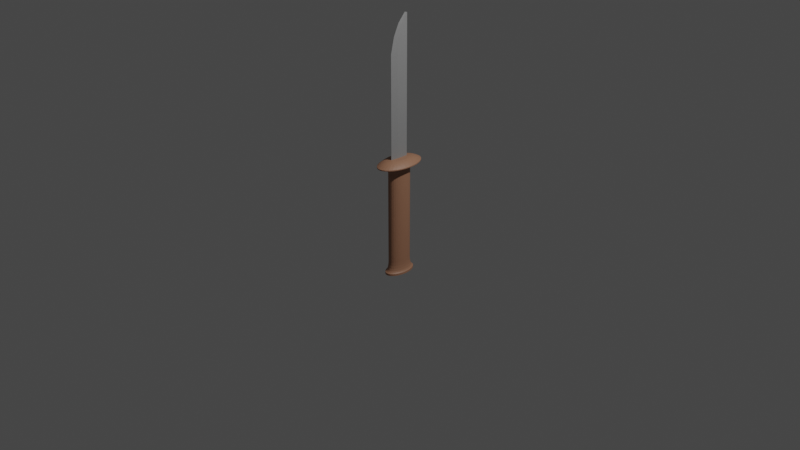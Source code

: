 # Source: knife.blend  (saved by Blender 3.5.10; exported with 4.5.12 LTS)
import bpy
from mathutils import Matrix  # noqa: F401  (used for matrix-valued properties, if any)

bpy.ops.wm.read_factory_settings(use_empty=True)
scene = bpy.context.scene
scene.name = 'Scene'

# ---- collections
col_collection = bpy.data.collections.new('Collection'); scene.collection.children.link(col_collection)

# ---- materials (node trees are filled in below, after node groups)
mat_light_brown = bpy.data.materials.new('light brown')
mat_light_brown.use_transparent_shadow = False
mat_gray = bpy.data.materials.new('gray')
mat_gray.use_transparent_shadow = False

# ---- material node trees
mat_light_brown.use_nodes = True; mat_light_brown.node_tree.nodes.clear()
_N = mat_light_brown.node_tree.nodes; _L = mat_light_brown.node_tree.links
n0 = _N.new('ShaderNodeBsdfPrincipled'); n0.name = 'Principled BSDF'; n0.location = (10, 300)
n0.distribution = 'GGX'
n0.subsurface_method = 'RANDOM_WALK_SKIN'
n0.inputs[0].default_value = (0.3588, 0.1786, 0.1068, 1.0)
n0.inputs[3].default_value = 1.45
n0.inputs[27].default_value = (0.0, 0.0, 0.0, 1.0)
n0.inputs[28].default_value = 1.0
n1 = _N.new('ShaderNodeOutputMaterial'); n1.name = 'Material Output'; n1.location = (300, 300)
n2 = _N.new('ShaderNodeBump'); n2.name = 'Bump'; n2.location = (-234, -229)
n2.inputs[0].default_value = 0.1
n2.inputs[1].default_value = 1.0
n2.inputs[2].default_value = 1.0
n3 = _N.new('ShaderNodeHueSaturation'); n3.name = 'Hue Saturation Value'; n3.location = (-475, -323)
n4 = _N.new('ShaderNodeTexNoise'); n4.name = 'Noise Texture'; n4.location = (-693, -331)
n4.inputs[2].default_value = 888.0
_L.new(n0.outputs[0], n1.inputs[0])
_L.new(n2.outputs[0], n0.inputs[5])
_L.new(n3.outputs[0], n2.inputs[3])
_L.new(n4.outputs[0], n3.inputs[4])
n1.is_active_output = True
mat_gray.use_nodes = True; mat_gray.node_tree.nodes.clear()
_N = mat_gray.node_tree.nodes; _L = mat_gray.node_tree.links
n0 = _N.new('ShaderNodeBsdfPrincipled'); n0.name = 'Principled BSDF'; n0.location = (10, 300)
n0.distribution = 'GGX'
n0.subsurface_method = 'RANDOM_WALK_SKIN'
n0.inputs[0].default_value = (0.2668, 0.2668, 0.2668, 1.0)
n0.inputs[3].default_value = 1.45
n0.inputs[27].default_value = (0.0, 0.0, 0.0, 1.0)
n0.inputs[28].default_value = 1.0
n1 = _N.new('ShaderNodeOutputMaterial'); n1.name = 'Material Output'; n1.location = (300, 300)
n2 = _N.new('ShaderNodeBump'); n2.name = 'Bump'; n2.location = (-234, -229)
n2.inputs[0].default_value = 0.1
n2.inputs[1].default_value = 1.0
n2.inputs[2].default_value = 1.0
n3 = _N.new('ShaderNodeHueSaturation'); n3.name = 'Hue Saturation Value'; n3.location = (-475, -323)
n4 = _N.new('ShaderNodeTexNoise'); n4.name = 'Noise Texture'; n4.location = (-693, -331)
n4.inputs[2].default_value = 888.0
_L.new(n0.outputs[0], n1.inputs[0])
_L.new(n2.outputs[0], n0.inputs[5])
_L.new(n3.outputs[0], n2.inputs[3])
_L.new(n4.outputs[0], n3.inputs[4])
n1.is_active_output = True

# ---- world
world_world = bpy.data.worlds.new('World'); scene.world = world_world
world_world.use_nodes = True; world_world.node_tree.nodes.clear()
_N = world_world.node_tree.nodes; _L = world_world.node_tree.links
n0 = _N.new('ShaderNodeOutputWorld'); n0.name = 'World Output'; n0.location = (300, 300)
n1 = _N.new('ShaderNodeBackground'); n1.name = 'Background'; n1.location = (10, 300)
n1.inputs[0].default_value = (0.05088, 0.05088, 0.05088, 1.0)
_L.new(n1.outputs[0], n0.inputs[0])
n0.is_active_output = True
world_world.color = (0.05088, 0.05088, 0.05088)
world_world.use_sun_shadow = False
world_world.sun_shadow_jitter_overblur = 0.0

# ---- cameras
cam_camera = bpy.data.cameras.new('Camera')
cam_camera.clip_end = 100.0
cam_camera.ortho_scale = 7.314

# ---- lights
light_light = bpy.data.lights.new('Light', 'POINT')
light_light.transmission_factor = 0.0
light_light.energy = 1000.0
light_light.shadow_soft_size = 0.1
light_light.shadow_maximum_resolution = 0.006
light_light.use_absolute_resolution = True

# ---- meshes
me_cylinder = bpy.data.meshes.new('Cylinder')
me_cylinder.from_pydata([(3.352e-07, -0.7646, 1.0), (-0.1492, -0.7499, 1.0), (-0.2926, -0.7064, 1.0), (-0.4248, -0.6358, 1.0), (-0.5407, -0.5407, 1.0), (-0.6358, -0.4248, 1.0), (-0.7064, -0.2926, 1.0), (-0.7499, -0.1492, 1.0), (-0.7646, -3.898e-08, 1.0), (-0.7499, 0.1492, 1.0), (-0.7064, 0.2926, 1.0), (-0.6358, 0.4248, 1.0), (-0.5407, 0.5407, 1.0), (-0.4248, 0.6358, 1.0), (-0.2926, 0.7064, 1.0), (-0.1492, 0.7499, 1.0), (1.033e-07, 0.7646, 1.0), (0.1492, 0.7499, 1.0), (0.2926, 0.7064, 1.0), (0.4248, 0.6358, 1.0), (0.5407, 0.5407, 1.0), (0.6358, 0.4248, 1.0), (0.7064, 0.2926, 1.0), (0.7499, 0.1492, 1.0), (0.7646, 3.809e-08, 1.0), (0.7499, -0.1492, 1.0), (0.7064, -0.2926, 1.0), (0.6358, -0.4248, 1.0), (0.5407, -0.5407, 1.0), (0.4248, -0.6358, 1.0), (0.2926, -0.7064, 1.0), (0.1492, -0.7499, 1.0), (-0.2968, -1.492, 1.141), (2.725e-07, -1.521, 1.141), (-0.5822, -1.406, 1.141), (-0.8453, -1.265, 1.141), (-1.076, -1.076, 1.141), (-1.265, -0.8453, 1.141), (-1.406, -0.5822, 1.141), (-1.492, -0.2968, 1.141), (-1.521, -7.717e-08, 1.141), (-1.492, 0.2968, 1.141), (-1.406, 0.5822, 1.141), (-1.265, 0.8453, 1.141), (-1.076, 1.076, 1.141), (-0.8453, 1.265, 1.141), (-0.5822, 1.406, 1.141), (-0.2968, 1.492, 1.141), (-1.889e-07, 1.521, 1.141), (0.2968, 1.492, 1.141), (0.5822, 1.406, 1.141), (0.8453, 1.265, 1.141), (1.076, 1.076, 1.141), (1.265, 0.8453, 1.141), (1.406, 0.5822, 1.141), (1.492, 0.2968, 1.141), (1.521, 7.62e-08, 1.141), (1.492, -0.2968, 1.141), (1.406, -0.5822, 1.141), (1.265, -0.8453, 1.141), (1.076, -1.076, 1.141), (0.8453, -1.265, 1.141), (0.5822, -1.406, 1.141), (0.2968, -1.492, 1.141), (-0.2968, -1.492, 1.16), (1.639e-07, -1.521, 1.16), (-0.5822, -1.406, 1.16), (-0.8453, -1.265, 1.16), (-1.076, -1.076, 1.16), (-1.265, -0.8453, 1.16), (-1.406, -0.5822, 1.16), (-1.492, -0.2968, 1.16), (-1.521, -7.717e-08, 1.16), (-1.492, 0.2968, 1.16), (-1.406, 0.5822, 1.16), (-1.265, 0.8453, 1.16), (-1.076, 1.076, 1.16), (-0.8453, 1.265, 1.16), (-0.5822, 1.406, 1.16), (-0.2968, 1.492, 1.16), (-2.975e-07, 1.521, 1.16), (0.2968, 1.492, 1.16), (0.5822, 1.406, 1.16), (0.8453, 1.265, 1.16), (1.076, 1.076, 1.16), (1.265, 0.8453, 1.16), (1.406, 0.5822, 1.16), (1.492, 0.2968, 1.16), (1.521, 7.62e-08, 1.16), (1.492, -0.2968, 1.16), (1.406, -0.5822, 1.16), (1.265, -0.8453, 1.16), (1.076, -1.076, 1.16), (0.8453, -1.265, 1.16), (0.5822, -1.406, 1.16), (0.2968, -1.492, 1.16), (4.287e-07, -1.0, -1.055), (-0.1951, -0.9808, -1.055), (-0.3827, -0.9239, -1.055), (-0.5556, -0.8315, -1.055), (-0.7071, -0.7071, -1.055), (-0.8315, -0.5556, -1.055), (-0.9239, -0.3827, -1.055), (-0.9808, -0.1951, -1.055), (-1.0, -5.211e-08, -1.055), (-0.9808, 0.1951, -1.055), (-0.9239, 0.3827, -1.055), (-0.8315, 0.5556, -1.055), (-0.7071, 0.7071, -1.055), (-0.5556, 0.8315, -1.055), (-0.3827, 0.9239, -1.055), (-0.1951, 0.9808, -1.055), (1.254e-07, 1.0, -1.055), (0.1951, 0.9808, -1.055), (0.3827, 0.9239, -1.055), (0.5556, 0.8315, -1.055), (0.7071, 0.7071, -1.055), (0.8315, 0.5556, -1.055), (0.9239, 0.3827, -1.055), (0.9808, 0.1951, -1.055), (1.0, 4.869e-08, -1.055), (0.9808, -0.1951, -1.055), (0.9239, -0.3827, -1.055), (0.8315, -0.5556, -1.055), (0.7071, -0.7071, -1.055), (0.5556, -0.8315, -1.055), (0.3827, -0.9239, -1.055), (0.1951, -0.9808, -1.055), (4.106e-07, -1.0, -1.093), (-0.1951, -0.9808, -1.093), (-0.3827, -0.9239, -1.093), (-0.5556, -0.8315, -1.093), (-0.7071, -0.7071, -1.093), (-0.8315, -0.5556, -1.093), (-0.9239, -0.3827, -1.093), (-0.9808, -0.1951, -1.093), (-1.0, -5.211e-08, -1.093), (-0.9808, 0.1951, -1.093), (-0.9239, 0.3827, -1.093), (-0.8315, 0.5556, -1.093), (-0.7071, 0.7071, -1.093), (-0.5556, 0.8315, -1.093), (-0.3827, 0.9239, -1.093), (-0.1951, 0.9808, -1.093), (1.074e-07, 1.0, -1.093), (0.1951, 0.9808, -1.093), (0.3827, 0.9239, -1.093), (0.5556, 0.8315, -1.093), (0.7071, 0.7071, -1.093), (0.8315, 0.5556, -1.093), (0.9239, 0.3827, -1.093), (0.9808, 0.1951, -1.093), (1.0, 4.869e-08, -1.093), (0.9808, -0.1951, -1.093), (0.9239, -0.3827, -1.093), (0.8315, -0.5556, -1.093), (0.7071, -0.7071, -1.093), (0.5556, -0.8315, -1.093), (0.3827, -0.9239, -1.093), (0.1951, -0.9808, -1.093), (-0.1202, -0.6045, 1.257), (-0.2686, -1.351, 1.187), (-0.1387, -0.6975, 1.255), (-0.16, -0.8044, 1.25), (-0.183, -0.9198, 1.242), (-0.2065, -1.038, 1.231), (-0.2293, -1.153, 1.217), (-0.2504, -1.259, 1.202), (1.48e-07, -1.377, 1.187), (4.854e-08, -0.6164, 1.257), (1.374e-07, -1.284, 1.202), (1.243e-07, -1.175, 1.217), (1.095e-07, -1.058, 1.231), (9.38e-08, -0.9378, 1.242), (7.784e-08, -0.8202, 1.25), (6.25e-08, -0.7112, 1.255), (-0.2359, -0.5694, 1.257), (-0.527, -1.272, 1.187), (-0.2722, -0.657, 1.255), (-0.3139, -0.7577, 1.25), (-0.3589, -0.8664, 1.242), (-0.405, -0.9777, 1.231), (-0.4498, -1.086, 1.217), (-0.4912, -1.186, 1.202), (-0.3424, -0.5125, 1.257), (-0.765, -1.145, 1.187), (-0.3951, -0.5913, 1.255), (-0.4557, -0.6819, 1.25), (-0.521, -0.7798, 1.242), (-0.5879, -0.8799, 1.231), (-0.653, -0.9774, 1.217), (-0.7131, -1.067, 1.202), (-0.4358, -0.4358, 1.257), (-0.9737, -0.9737, 1.187), (-0.5029, -0.5029, 1.255), (-0.5799, -0.5799, 1.25), (-0.6631, -0.6631, 1.242), (-0.7483, -0.7483, 1.231), (-0.8312, -0.8312, 1.217), (-0.9076, -0.9076, 1.202), (-0.5125, -0.3424, 1.257), (-1.145, -0.765, 1.187), (-0.5913, -0.3951, 1.255), (-0.6819, -0.4557, 1.25), (-0.7798, -0.521, 1.242), (-0.8799, -0.5879, 1.231), (-0.9774, -0.653, 1.217), (-1.067, -0.7131, 1.202), (-0.5694, -0.2359, 1.257), (-1.272, -0.527, 1.187), (-0.657, -0.2722, 1.255), (-0.7577, -0.3139, 1.25), (-0.8664, -0.3589, 1.242), (-0.9777, -0.405, 1.231), (-1.086, -0.4498, 1.217), (-1.186, -0.4912, 1.202), (-0.6045, -0.1202, 1.257), (-1.351, -0.2686, 1.187), (-0.6975, -0.1387, 1.255), (-0.8044, -0.16, 1.25), (-0.9198, -0.183, 1.242), (-1.038, -0.2065, 1.231), (-1.153, -0.2293, 1.217), (-1.259, -0.2504, 1.202), (-0.6164, -3.277e-08, 1.257), (-1.377, -7.023e-08, 1.187), (-0.7112, -3.753e-08, 1.255), (-0.8202, -4.296e-08, 1.25), (-0.9378, -4.878e-08, 1.242), (-1.058, -5.471e-08, 1.231), (-1.175, -6.046e-08, 1.217), (-1.284, -6.572e-08, 1.202), (-0.6045, 0.1202, 1.257), (-1.351, 0.2686, 1.187), (-0.6975, 0.1387, 1.255), (-0.8044, 0.16, 1.25), (-0.9198, 0.183, 1.242), (-1.038, 0.2065, 1.231), (-1.153, 0.2293, 1.217), (-1.259, 0.2504, 1.202), (-0.5694, 0.2359, 1.257), (-1.272, 0.527, 1.187), (-0.657, 0.2722, 1.255), (-0.7577, 0.3139, 1.25), (-0.8664, 0.3589, 1.242), (-0.9777, 0.405, 1.231), (-1.086, 0.4498, 1.217), (-1.186, 0.4912, 1.202), (-0.5125, 0.3424, 1.257), (-1.145, 0.765, 1.187), (-0.5913, 0.3951, 1.255), (-0.6819, 0.4557, 1.25), (-0.7798, 0.521, 1.242), (-0.8799, 0.5879, 1.231), (-0.9774, 0.653, 1.217), (-1.067, 0.7131, 1.202), (-0.4358, 0.4358, 1.257), (-0.9737, 0.9737, 1.187), (-0.5029, 0.5029, 1.255), (-0.5799, 0.5799, 1.25), (-0.6631, 0.6631, 1.242), (-0.7483, 0.7483, 1.231), (-0.8312, 0.8312, 1.217), (-0.9076, 0.9076, 1.202), (-0.3424, 0.5125, 1.257), (-0.765, 1.145, 1.187), (-0.3951, 0.5913, 1.255), (-0.4557, 0.6819, 1.25), (-0.521, 0.7798, 1.242), (-0.5879, 0.8799, 1.231), (-0.653, 0.9774, 1.217), (-0.7131, 1.067, 1.202), (-0.2359, 0.5694, 1.257), (-0.527, 1.272, 1.187), (-0.2722, 0.657, 1.255), (-0.3139, 0.7577, 1.25), (-0.3589, 0.8664, 1.242), (-0.405, 0.9777, 1.231), (-0.4498, 1.086, 1.217), (-0.4912, 1.186, 1.202), (-0.1202, 0.6045, 1.257), (-0.2686, 1.351, 1.187), (-0.1387, 0.6975, 1.255), (-0.16, 0.8044, 1.25), (-0.183, 0.9198, 1.242), (-0.2065, 1.038, 1.231), (-0.2293, 1.153, 1.217), (-0.2504, 1.259, 1.202), (-1.384e-07, 0.6164, 1.257), (-2.696e-07, 1.377, 1.187), (-1.532e-07, 0.7112, 1.255), (-1.709e-07, 0.8202, 1.25), (-1.906e-07, 0.9378, 1.242), (-2.114e-07, 1.058, 1.231), (-2.322e-07, 1.175, 1.217), (-2.519e-07, 1.284, 1.202), (0.1202, 0.6045, 1.257), (0.2686, 1.351, 1.187), (0.1387, 0.6975, 1.255), (0.16, 0.8044, 1.25), (0.183, 0.9198, 1.242), (0.2065, 1.038, 1.231), (0.2293, 1.153, 1.217), (0.2504, 1.259, 1.202), (0.2359, 0.5694, 1.257), (0.527, 1.272, 1.187), (0.2722, 0.657, 1.255), (0.3139, 0.7577, 1.25), (0.3589, 0.8664, 1.242), (0.405, 0.9777, 1.231), (0.4498, 1.086, 1.217), (0.4912, 1.186, 1.202), (0.3424, 0.5125, 1.257), (0.765, 1.145, 1.187), (0.3951, 0.5913, 1.255), (0.4557, 0.6819, 1.25), (0.521, 0.7798, 1.242), (0.5879, 0.8799, 1.231), (0.653, 0.9774, 1.217), (0.7131, 1.067, 1.202), (0.4358, 0.4358, 1.257), (0.9737, 0.9737, 1.187), (0.5029, 0.5029, 1.255), (0.5799, 0.5799, 1.25), (0.6631, 0.6631, 1.242), (0.7483, 0.7483, 1.231), (0.8312, 0.8312, 1.217), (0.9076, 0.9076, 1.202), (0.5125, 0.3424, 1.257), (1.145, 0.765, 1.187), (0.5913, 0.3951, 1.255), (0.6819, 0.4557, 1.25), (0.7798, 0.521, 1.242), (0.8799, 0.5879, 1.231), (0.9774, 0.653, 1.217), (1.067, 0.7131, 1.202), (0.5694, 0.2359, 1.257), (1.272, 0.527, 1.187), (0.657, 0.2722, 1.255), (0.7577, 0.3139, 1.25), (0.8664, 0.3589, 1.242), (0.9777, 0.405, 1.231), (1.086, 0.4498, 1.217), (1.186, 0.4912, 1.202), (0.6045, 0.1202, 1.257), (1.351, 0.2686, 1.187), (0.6975, 0.1387, 1.255), (0.8044, 0.16, 1.25), (0.9198, 0.183, 1.242), (1.038, 0.2065, 1.231), (1.153, 0.2293, 1.217), (1.259, 0.2504, 1.202), (0.6164, 2.936e-08, 1.257), (1.377, 6.858e-08, 1.187), (0.7112, 3.416e-08, 1.255), (0.8202, 3.972e-08, 1.25), (0.9378, 4.576e-08, 1.242), (1.058, 5.197e-08, 1.231), (1.175, 5.804e-08, 1.217), (1.284, 6.367e-08, 1.202), (0.6045, -0.1202, 1.257), (1.351, -0.2686, 1.187), (0.6975, -0.1387, 1.255), (0.8044, -0.16, 1.25), (0.9198, -0.183, 1.242), (1.038, -0.2065, 1.231), (1.153, -0.2293, 1.217), (1.259, -0.2504, 1.202), (0.5694, -0.2359, 1.257), (1.272, -0.527, 1.187), (0.657, -0.2722, 1.255), (0.7577, -0.3139, 1.25), (0.8664, -0.3589, 1.242), (0.9777, -0.405, 1.231), (1.086, -0.4498, 1.217), (1.186, -0.4912, 1.202), (0.5125, -0.3424, 1.257), (1.145, -0.765, 1.187), (0.5913, -0.3951, 1.255), (0.6819, -0.4557, 1.25), (0.7798, -0.521, 1.242), (0.8799, -0.5879, 1.231), (0.9774, -0.653, 1.217), (1.067, -0.7131, 1.202), (0.4358, -0.4358, 1.257), (0.9737, -0.9737, 1.187), (0.5029, -0.5029, 1.255), (0.5799, -0.5799, 1.25), (0.6631, -0.6631, 1.242), (0.7483, -0.7483, 1.231), (0.8312, -0.8312, 1.217), (0.9076, -0.9076, 1.202), (0.3424, -0.5125, 1.257), (0.765, -1.145, 1.187), (0.3951, -0.5913, 1.255), (0.4557, -0.6819, 1.25), (0.521, -0.7798, 1.242), (0.5879, -0.8799, 1.231), (0.653, -0.9774, 1.217), (0.7131, -1.067, 1.202), (0.2359, -0.5694, 1.257), (0.527, -1.272, 1.187), (0.2722, -0.657, 1.255), (0.3139, -0.7577, 1.25), (0.3589, -0.8664, 1.242), (0.405, -0.9777, 1.231), (0.4498, -1.086, 1.217), (0.4912, -1.186, 1.202), (0.1202, -0.6045, 1.257), (0.2686, -1.351, 1.187), (0.1387, -0.6975, 1.255), (0.16, -0.8044, 1.25), (0.183, -0.9198, 1.242), (0.2065, -1.038, 1.231), (0.2293, -1.153, 1.217), (0.2504, -1.259, 1.202), (3.946e-07, -0.9141, -1.035), (3.352e-07, -0.7646, -0.8472), (3.72e-07, -0.8569, -1.01), (3.526e-07, -0.8084, -0.9656), (3.398e-07, -0.776, -0.9083), (-0.1492, -0.7499, -0.8472), (-0.1783, -0.8965, -1.035), (-0.1514, -0.7611, -0.9083), (-0.1577, -0.7929, -0.9656), (-0.1672, -0.8404, -1.01), (-0.2926, -0.7064, -0.8472), (-0.3498, -0.8445, -1.035), (-0.297, -0.7169, -0.9083), (-0.3094, -0.7469, -0.9656), (-0.3279, -0.7917, -1.01), (-0.4248, -0.6358, -0.8472), (-0.5078, -0.76, -1.035), (-0.4311, -0.6452, -0.9083), (-0.4491, -0.6722, -0.9656), (-0.4761, -0.7125, -1.01), (-0.5407, -0.5407, -0.8472), (-0.6464, -0.6464, -1.035), (-0.5487, -0.5487, -0.9083), (-0.5716, -0.5716, -0.9656), (-0.6059, -0.6059, -1.01), (-0.6358, -0.4248, -0.8472), (-0.76, -0.5078, -1.035), (-0.6452, -0.4311, -0.9083), (-0.6722, -0.4491, -0.9656), (-0.7125, -0.4761, -1.01), (-0.7064, -0.2926, -0.8472), (-0.8445, -0.3498, -1.035), (-0.7169, -0.297, -0.9083), (-0.7469, -0.3094, -0.9656), (-0.7917, -0.3279, -1.01), (-0.7499, -0.1492, -0.8472), (-0.8965, -0.1783, -1.035), (-0.7611, -0.1514, -0.9083), (-0.7929, -0.1577, -0.9656), (-0.8404, -0.1672, -1.01), (-0.7646, -3.898e-08, -0.8472), (-0.9141, -4.732e-08, -1.035), (-0.776, -3.966e-08, -0.9083), (-0.8084, -4.152e-08, -0.9656), (-0.8569, -4.42e-08, -1.01), (-0.7499, 0.1492, -0.8472), (-0.8965, 0.1783, -1.035), (-0.7611, 0.1514, -0.9083), (-0.7929, 0.1577, -0.9656), (-0.8404, 0.1672, -1.01), (-0.7064, 0.2926, -0.8472), (-0.8445, 0.3498, -1.035), (-0.7169, 0.297, -0.9083), (-0.7469, 0.3094, -0.9656), (-0.7917, 0.3279, -1.01), (-0.6358, 0.4248, -0.8472), (-0.76, 0.5078, -1.035), (-0.6452, 0.4311, -0.9083), (-0.6722, 0.4491, -0.9656), (-0.7125, 0.4761, -1.01), (-0.5407, 0.5407, -0.8472), (-0.6464, 0.6464, -1.035), (-0.5487, 0.5487, -0.9083), (-0.5716, 0.5716, -0.9656), (-0.6059, 0.6059, -1.01), (-0.4248, 0.6358, -0.8472), (-0.5078, 0.76, -1.035), (-0.4311, 0.6452, -0.9083), (-0.4491, 0.6722, -0.9656), (-0.4761, 0.7125, -1.01), (-0.2926, 0.7064, -0.8472), (-0.3498, 0.8445, -1.035), (-0.297, 0.7169, -0.9083), (-0.3094, 0.7469, -0.9656), (-0.3279, 0.7917, -1.01), (-0.1492, 0.7499, -0.8472), (-0.1783, 0.8965, -1.035), (-0.1514, 0.7611, -0.9083), (-0.1577, 0.7929, -0.9656), (-0.1672, 0.8404, -1.01), (1.033e-07, 0.7646, -0.8472), (1.174e-07, 0.9141, -1.035), (1.045e-07, 0.776, -0.9083), (1.073e-07, 0.8084, -0.9656), (1.121e-07, 0.8569, -1.01), (0.1492, 0.7499, -0.8472), (0.1783, 0.8965, -1.035), (0.1514, 0.7611, -0.9083), (0.1577, 0.7929, -0.9656), (0.1672, 0.8404, -1.01), (0.2926, 0.7064, -0.8472), (0.3498, 0.8445, -1.035), (0.297, 0.7169, -0.9083), (0.3094, 0.7469, -0.9656), (0.3279, 0.7917, -1.01), (0.4248, 0.6358, -0.8472), (0.5078, 0.76, -1.035), (0.4311, 0.6452, -0.9083), (0.4491, 0.6722, -0.9656), (0.4761, 0.7125, -1.01), (0.5407, 0.5407, -0.8472), (0.6464, 0.6464, -1.035), (0.5487, 0.5487, -0.9083), (0.5716, 0.5716, -0.9656), (0.6059, 0.6059, -1.01), (0.6358, 0.4248, -0.8472), (0.76, 0.5078, -1.035), (0.6452, 0.4311, -0.9083), (0.6722, 0.4491, -0.9656), (0.7125, 0.4761, -1.01), (0.7064, 0.2926, -0.8472), (0.8445, 0.3498, -1.035), (0.7169, 0.297, -0.9083), (0.7469, 0.3094, -0.9656), (0.7917, 0.3279, -1.01), (0.7499, 0.1492, -0.8472), (0.8965, 0.1783, -1.035), (0.7611, 0.1514, -0.9083), (0.7929, 0.1577, -0.9656), (0.8404, 0.1672, -1.01), (0.7646, 3.809e-08, -0.8472), (0.9141, 4.482e-08, -1.035), (0.776, 3.857e-08, -0.9083), (0.8084, 3.997e-08, -0.9656), (0.8569, 4.218e-08, -1.01), (0.7499, -0.1492, -0.8472), (0.8965, -0.1783, -1.035), (0.7611, -0.1514, -0.9083), (0.7929, -0.1577, -0.9656), (0.8404, -0.1672, -1.01), (0.7064, -0.2926, -0.8472), (0.8445, -0.3498, -1.035), (0.7169, -0.297, -0.9083), (0.7469, -0.3094, -0.9656), (0.7917, -0.3279, -1.01), (0.6358, -0.4248, -0.8472), (0.76, -0.5078, -1.035), (0.6452, -0.4311, -0.9083), (0.6722, -0.4491, -0.9656), (0.7125, -0.4761, -1.01), (0.5407, -0.5407, -0.8472), (0.6464, -0.6464, -1.035), (0.5487, -0.5487, -0.9083), (0.5716, -0.5716, -0.9656), (0.6059, -0.6059, -1.01), (0.4248, -0.6358, -0.8472), (0.5078, -0.76, -1.035), (0.4311, -0.6452, -0.9083), (0.4491, -0.6722, -0.9656), (0.4761, -0.7125, -1.01), (0.2926, -0.7064, -0.8472), (0.3498, -0.8445, -1.035), (0.297, -0.7169, -0.9083), (0.3094, -0.7469, -0.9656), (0.3279, -0.7917, -1.01), (0.1492, -0.7499, -0.8472), (0.1783, -0.8965, -1.035), (0.1514, -0.7611, -0.9083), (0.1577, -0.7929, -0.9656), (0.1672, -0.8404, -1.01), (-0.2181, -1.097, 1.189), (-0.1775, -0.8926, 1.125), (-0.2043, -1.027, 1.185), (-0.1894, -0.9522, 1.162), (2.381e-07, -0.9101, 1.125), (1.994e-07, -1.118, 1.189), (2.109e-07, -0.9709, 1.162), (1.968e-07, -1.047, 1.185), (-0.4279, -1.033, 1.189), (-0.3483, -0.8408, 1.125), (-0.4007, -0.9673, 1.185), (-0.3715, -0.897, 1.162), (-0.6211, -0.9296, 1.189), (-0.5056, -0.7567, 1.125), (-0.5817, -0.8705, 1.185), (-0.5394, -0.8072, 1.162), (-0.7906, -0.7906, 1.189), (-0.6435, -0.6435, 1.125), (-0.7403, -0.7403, 1.185), (-0.6865, -0.6865, 1.162), (-0.9296, -0.6211, 1.189), (-0.7567, -0.5056, 1.125), (-0.8705, -0.5817, 1.185), (-0.8072, -0.5394, 1.162), (-1.033, -0.4279, 1.189), (-0.8408, -0.3483, 1.125), (-0.9673, -0.4007, 1.185), (-0.897, -0.3715, 1.162), (-1.097, -0.2181, 1.189), (-0.8926, -0.1775, 1.125), (-1.027, -0.2043, 1.185), (-0.9522, -0.1894, 1.162), (-1.118, -5.778e-08, 1.189), (-0.9101, -4.71e-08, 1.125), (-1.047, -5.43e-08, 1.185), (-0.9709, -5.038e-08, 1.162), (-1.097, 0.2181, 1.189), (-0.8926, 0.1775, 1.125), (-1.027, 0.2043, 1.185), (-0.9522, 0.1894, 1.162), (-1.033, 0.4279, 1.189), (-0.8408, 0.3483, 1.125), (-0.9673, 0.4007, 1.185), (-0.897, 0.3715, 1.162), (-0.9296, 0.6211, 1.189), (-0.7567, 0.5056, 1.125), (-0.8705, 0.5817, 1.185), (-0.8072, 0.5394, 1.162), (-0.7906, 0.7906, 1.189), (-0.6435, 0.6435, 1.125), (-0.7403, 0.7403, 1.185), (-0.6865, 0.6865, 1.162), (-0.6211, 0.9296, 1.189), (-0.5056, 0.7567, 1.125), (-0.5817, 0.8705, 1.185), (-0.5394, 0.8072, 1.162), (-0.4279, 1.033, 1.189), (-0.3483, 0.8408, 1.125), (-0.4007, 0.9673, 1.185), (-0.3715, 0.897, 1.162), (-0.2181, 1.097, 1.189), (-0.1775, 0.8926, 1.125), (-0.2043, 1.027, 1.185), (-0.1894, 0.9522, 1.162), (-1.396e-07, 1.118, 1.189), (-3.791e-08, 0.9101, 1.125), (-1.207e-07, 1.047, 1.185), (-8.35e-08, 0.9709, 1.162), (0.2181, 1.097, 1.189), (0.1775, 0.8926, 1.125), (0.2043, 1.027, 1.185), (0.1894, 0.9522, 1.162), (0.4279, 1.033, 1.189), (0.3483, 0.8408, 1.125), (0.4007, 0.9673, 1.185), (0.3715, 0.897, 1.162), (0.6211, 0.9296, 1.189), (0.5056, 0.7567, 1.125), (0.5817, 0.8705, 1.185), (0.5394, 0.8072, 1.162), (0.7906, 0.7906, 1.189), (0.6435, 0.6435, 1.125), (0.7403, 0.7403, 1.185), (0.6865, 0.6865, 1.162), (0.9296, 0.6211, 1.189), (0.7567, 0.5056, 1.125), (0.8705, 0.5817, 1.185), (0.8072, 0.5394, 1.162), (1.033, 0.4279, 1.189), (0.8408, 0.3483, 1.125), (0.9673, 0.4007, 1.185), (0.897, 0.3715, 1.162), (1.097, 0.2181, 1.189), (0.8926, 0.1775, 1.125), (1.027, 0.2043, 1.185), (0.9522, 0.1894, 1.162), (1.118, 5.492e-08, 1.189), (0.9101, 4.464e-08, 1.125), (1.047, 5.124e-08, 1.185), (0.9709, 4.749e-08, 1.162), (1.097, -0.2181, 1.189), (0.8926, -0.1775, 1.125), (1.027, -0.2043, 1.185), (0.9522, -0.1894, 1.162), (1.033, -0.4279, 1.189), (0.8408, -0.3483, 1.125), (0.9673, -0.4007, 1.185), (0.897, -0.3715, 1.162), (0.9296, -0.6211, 1.189), (0.7567, -0.5056, 1.125), (0.8705, -0.5817, 1.185), (0.8072, -0.5394, 1.162), (0.7906, -0.7906, 1.189), (0.6435, -0.6435, 1.125), (0.7403, -0.7403, 1.185), (0.6865, -0.6865, 1.162), (0.6211, -0.9296, 1.189), (0.5056, -0.7567, 1.125), (0.5817, -0.8705, 1.185), (0.5394, -0.8072, 1.162), (0.4279, -1.033, 1.189), (0.3483, -0.8408, 1.125), (0.4007, -0.9673, 1.185), (0.3715, -0.897, 1.162), (0.2181, -1.097, 1.189), (0.1775, -0.8926, 1.125), (0.2043, -1.027, 1.185), (0.1894, -0.9522, 1.162)], [], [(571, 31, 0, 417), (422, 427, 98, 97), (427, 432, 99, 98), (432, 437, 100, 99), (437, 442, 101, 100), (442, 447, 102, 101), (447, 452, 103, 102), (452, 457, 104, 103), (457, 462, 105, 104), (462, 467, 106, 105), (467, 472, 107, 106), (472, 477, 108, 107), (477, 482, 109, 108), (482, 487, 110, 109), (487, 492, 111, 110), (492, 497, 112, 111), (497, 502, 113, 112), (502, 507, 114, 113), (507, 512, 115, 114), (512, 517, 116, 115), (517, 522, 117, 116), (522, 527, 118, 117), (527, 532, 119, 118), (532, 537, 120, 119), (537, 542, 121, 120), (542, 547, 122, 121), (547, 552, 123, 122), (552, 557, 124, 123), (557, 562, 125, 124), (562, 567, 126, 125), (592, 588, 35, 36), (567, 572, 127, 126), (572, 416, 96, 127), (516, 20, 21, 521), (676, 672, 56, 57), (628, 624, 44, 45), (664, 660, 53, 54), (700, 696, 62, 63), (612, 608, 40, 41), (648, 644, 49, 50), (684, 680, 58, 59), (596, 592, 36, 37), (632, 628, 45, 46), (668, 664, 54, 55), (616, 612, 41, 42), (652, 648, 50, 51), (688, 684, 59, 60), (600, 596, 37, 38), (636, 632, 46, 47), (584, 576, 32, 34), (24, 23, 669, 673), (588, 584, 34, 35), (620, 616, 42, 43), (656, 652, 51, 52), (692, 688, 60, 61), (604, 600, 38, 39), (640, 636, 47, 48), (672, 668, 55, 56), (1, 0, 580, 577), (624, 620, 43, 44), (660, 656, 52, 53), (696, 692, 61, 62), (608, 604, 39, 40), (644, 640, 48, 49), (680, 676, 57, 58), (161, 177, 66, 64), (257, 265, 77, 76), (23, 22, 665, 669), (249, 257, 76, 75), (22, 21, 661, 665), (241, 249, 75, 74), (21, 20, 657, 661), (233, 241, 74, 73), (20, 19, 653, 657), (225, 233, 73, 72), (19, 18, 649, 653), (217, 225, 72, 71), (18, 17, 645, 649), (209, 217, 71, 70), (177, 185, 67, 66), (17, 16, 641, 645), (201, 209, 70, 69), (16, 15, 637, 641), (193, 201, 69, 68), (401, 409, 95, 94), (15, 14, 633, 637), (185, 193, 68, 67), (393, 401, 94, 93), (14, 13, 629, 633), (409, 168, 65, 95), (385, 393, 93, 92), (13, 12, 625, 629), (160, 169, 408, 400, 392, 384, 376, 368, 360, 352, 344, 336, 328, 320, 312, 304, 296, 288, 280, 272, 264, 256, 248, 240, 232, 224, 216, 208, 200, 192, 184, 176), (377, 385, 92, 91), (12, 11, 621, 625), (369, 377, 91, 90), (39, 38, 70, 71), (53, 52, 84, 85), (40, 39, 71, 72), (54, 53, 85, 86), (41, 40, 72, 73), (55, 54, 86, 87), (42, 41, 73, 74), (56, 55, 87, 88), (43, 42, 74, 75), (57, 56, 88, 89), (44, 43, 75, 76), (58, 57, 89, 90), (45, 44, 76, 77), (59, 58, 90, 91), (46, 45, 77, 78), (32, 33, 65, 64), (60, 59, 91, 92), (47, 46, 78, 79), (34, 32, 64, 66), (61, 60, 92, 93), (48, 47, 79, 80), (35, 34, 66, 67), (62, 61, 93, 94), (49, 48, 80, 81), (36, 35, 67, 68), (63, 62, 94, 95), (50, 49, 81, 82), (37, 36, 68, 69), (33, 63, 95, 65), (51, 50, 82, 83), (38, 37, 69, 70), (52, 51, 83, 84), (265, 273, 78, 77), (25, 24, 673, 677), (273, 281, 79, 78), (26, 25, 677, 681), (281, 289, 80, 79), (27, 26, 681, 685), (2, 1, 577, 585), (289, 297, 81, 80), (28, 27, 685, 689), (581, 700, 63, 33), (297, 305, 82, 81), (29, 28, 689, 693), (3, 2, 585, 589), (305, 313, 83, 82), (30, 29, 693, 697), (4, 3, 589, 593), (313, 321, 84, 83), (31, 30, 697, 701), (5, 4, 593, 597), (321, 329, 85, 84), (0, 31, 701, 580), (6, 5, 597, 601), (329, 337, 86, 85), (7, 6, 601, 605), (337, 345, 87, 86), (8, 7, 605, 609), (345, 353, 88, 87), (9, 8, 609, 613), (353, 361, 89, 88), (10, 9, 613, 617), (361, 369, 90, 89), (11, 10, 617, 621), (97, 98, 130, 129), (561, 29, 30, 566), (451, 7, 8, 456), (496, 16, 17, 501), (541, 25, 26, 546), (431, 3, 4, 436), (476, 12, 13, 481), (521, 21, 22, 526), (566, 30, 31, 571), (456, 8, 9, 461), (501, 17, 18, 506), (546, 26, 27, 551), (436, 4, 5, 441), (481, 13, 14, 486), (526, 22, 23, 531), (461, 9, 10, 466), (506, 18, 19, 511), (551, 27, 28, 556), (441, 5, 6, 446), (486, 14, 15, 491), (531, 23, 24, 536), (417, 0, 1, 421), (421, 1, 2, 426), (466, 10, 11, 471), (511, 19, 20, 516), (556, 28, 29, 561), (446, 6, 7, 451), (491, 15, 16, 496), (536, 24, 25, 541), (426, 2, 3, 431), (471, 11, 12, 476), (128, 129, 130, 131, 132, 133, 134, 135, 136, 137, 138, 139, 140, 141, 142, 143, 144, 145, 146, 147, 148, 149, 150, 151, 152, 153, 154, 155, 156, 157, 158, 159), (124, 125, 157, 156), (111, 112, 144, 143), (98, 99, 131, 130), (125, 126, 158, 157), (112, 113, 145, 144), (99, 100, 132, 131), (126, 127, 159, 158), (113, 114, 146, 145), (100, 101, 133, 132), (127, 96, 128, 159), (114, 115, 147, 146), (101, 102, 134, 133), (115, 116, 148, 147), (102, 103, 135, 134), (116, 117, 149, 148), (103, 104, 136, 135), (117, 118, 150, 149), (104, 105, 137, 136), (118, 119, 151, 150), (105, 106, 138, 137), (119, 120, 152, 151), (106, 107, 139, 138), (120, 121, 153, 152), (107, 108, 140, 139), (121, 122, 154, 153), (108, 109, 141, 140), (122, 123, 155, 154), (109, 110, 142, 141), (96, 97, 129, 128), (123, 124, 156, 155), (110, 111, 143, 142), (161, 168, 170, 167), (167, 170, 171, 166), (166, 171, 172, 165), (165, 172, 173, 164), (164, 173, 174, 163), (163, 174, 175, 162), (162, 175, 169, 160), (177, 161, 167, 183), (183, 167, 166, 182), (182, 166, 165, 181), (181, 165, 164, 180), (180, 164, 163, 179), (179, 163, 162, 178), (178, 162, 160, 176), (185, 177, 183, 191), (191, 183, 182, 190), (190, 182, 181, 189), (189, 181, 180, 188), (188, 180, 179, 187), (187, 179, 178, 186), (186, 178, 176, 184), (193, 185, 191, 199), (199, 191, 190, 198), (198, 190, 189, 197), (197, 189, 188, 196), (196, 188, 187, 195), (195, 187, 186, 194), (194, 186, 184, 192), (201, 193, 199, 207), (207, 199, 198, 206), (206, 198, 197, 205), (205, 197, 196, 204), (204, 196, 195, 203), (203, 195, 194, 202), (202, 194, 192, 200), (209, 201, 207, 215), (215, 207, 206, 214), (214, 206, 205, 213), (213, 205, 204, 212), (212, 204, 203, 211), (211, 203, 202, 210), (210, 202, 200, 208), (217, 209, 215, 223), (223, 215, 214, 222), (222, 214, 213, 221), (221, 213, 212, 220), (220, 212, 211, 219), (219, 211, 210, 218), (218, 210, 208, 216), (225, 217, 223, 231), (231, 223, 222, 230), (230, 222, 221, 229), (229, 221, 220, 228), (228, 220, 219, 227), (227, 219, 218, 226), (226, 218, 216, 224), (233, 225, 231, 239), (239, 231, 230, 238), (238, 230, 229, 237), (237, 229, 228, 236), (236, 228, 227, 235), (235, 227, 226, 234), (234, 226, 224, 232), (241, 233, 239, 247), (247, 239, 238, 246), (246, 238, 237, 245), (245, 237, 236, 244), (244, 236, 235, 243), (243, 235, 234, 242), (242, 234, 232, 240), (249, 241, 247, 255), (255, 247, 246, 254), (254, 246, 245, 253), (253, 245, 244, 252), (252, 244, 243, 251), (251, 243, 242, 250), (250, 242, 240, 248), (257, 249, 255, 263), (263, 255, 254, 262), (262, 254, 253, 261), (261, 253, 252, 260), (260, 252, 251, 259), (259, 251, 250, 258), (258, 250, 248, 256), (265, 257, 263, 271), (271, 263, 262, 270), (270, 262, 261, 269), (269, 261, 260, 268), (268, 260, 259, 267), (267, 259, 258, 266), (266, 258, 256, 264), (273, 265, 271, 279), (279, 271, 270, 278), (278, 270, 269, 277), (277, 269, 268, 276), (276, 268, 267, 275), (275, 267, 266, 274), (274, 266, 264, 272), (281, 273, 279, 287), (287, 279, 278, 286), (286, 278, 277, 285), (285, 277, 276, 284), (284, 276, 275, 283), (283, 275, 274, 282), (282, 274, 272, 280), (289, 281, 287, 295), (295, 287, 286, 294), (294, 286, 285, 293), (293, 285, 284, 292), (292, 284, 283, 291), (291, 283, 282, 290), (290, 282, 280, 288), (297, 289, 295, 303), (303, 295, 294, 302), (302, 294, 293, 301), (301, 293, 292, 300), (300, 292, 291, 299), (299, 291, 290, 298), (298, 290, 288, 296), (305, 297, 303, 311), (311, 303, 302, 310), (310, 302, 301, 309), (309, 301, 300, 308), (308, 300, 299, 307), (307, 299, 298, 306), (306, 298, 296, 304), (313, 305, 311, 319), (319, 311, 310, 318), (318, 310, 309, 317), (317, 309, 308, 316), (316, 308, 307, 315), (315, 307, 306, 314), (314, 306, 304, 312), (321, 313, 319, 327), (327, 319, 318, 326), (326, 318, 317, 325), (325, 317, 316, 324), (324, 316, 315, 323), (323, 315, 314, 322), (322, 314, 312, 320), (329, 321, 327, 335), (335, 327, 326, 334), (334, 326, 325, 333), (333, 325, 324, 332), (332, 324, 323, 331), (331, 323, 322, 330), (330, 322, 320, 328), (337, 329, 335, 343), (343, 335, 334, 342), (342, 334, 333, 341), (341, 333, 332, 340), (340, 332, 331, 339), (339, 331, 330, 338), (338, 330, 328, 336), (345, 337, 343, 351), (351, 343, 342, 350), (350, 342, 341, 349), (349, 341, 340, 348), (348, 340, 339, 347), (347, 339, 338, 346), (346, 338, 336, 344), (353, 345, 351, 359), (359, 351, 350, 358), (358, 350, 349, 357), (357, 349, 348, 356), (356, 348, 347, 355), (355, 347, 346, 354), (354, 346, 344, 352), (361, 353, 359, 367), (367, 359, 358, 366), (366, 358, 357, 365), (365, 357, 356, 364), (364, 356, 355, 363), (363, 355, 354, 362), (362, 354, 352, 360), (369, 361, 367, 375), (375, 367, 366, 374), (374, 366, 365, 373), (373, 365, 364, 372), (372, 364, 363, 371), (371, 363, 362, 370), (370, 362, 360, 368), (377, 369, 375, 383), (383, 375, 374, 382), (382, 374, 373, 381), (381, 373, 372, 380), (380, 372, 371, 379), (379, 371, 370, 378), (378, 370, 368, 376), (385, 377, 383, 391), (391, 383, 382, 390), (390, 382, 381, 389), (389, 381, 380, 388), (388, 380, 379, 387), (387, 379, 378, 386), (386, 378, 376, 384), (393, 385, 391, 399), (399, 391, 390, 398), (398, 390, 389, 397), (397, 389, 388, 396), (396, 388, 387, 395), (395, 387, 386, 394), (394, 386, 384, 392), (401, 393, 399, 407), (407, 399, 398, 406), (406, 398, 397, 405), (405, 397, 396, 404), (404, 396, 395, 403), (403, 395, 394, 402), (402, 394, 392, 400), (409, 401, 407, 415), (415, 407, 406, 414), (414, 406, 405, 413), (413, 405, 404, 412), (412, 404, 403, 411), (411, 403, 402, 410), (410, 402, 400, 408), (168, 409, 415, 170), (170, 415, 414, 171), (171, 414, 413, 172), (172, 413, 412, 173), (173, 412, 411, 174), (174, 411, 410, 175), (175, 410, 408, 169), (168, 161, 64, 65), (417, 421, 423, 420), (420, 423, 424, 419), (419, 424, 425, 418), (418, 425, 422, 416), (421, 426, 428, 423), (423, 428, 429, 424), (424, 429, 430, 425), (425, 430, 427, 422), (426, 431, 433, 428), (428, 433, 434, 429), (429, 434, 435, 430), (430, 435, 432, 427), (431, 436, 438, 433), (433, 438, 439, 434), (434, 439, 440, 435), (435, 440, 437, 432), (436, 441, 443, 438), (438, 443, 444, 439), (439, 444, 445, 440), (440, 445, 442, 437), (441, 446, 448, 443), (443, 448, 449, 444), (444, 449, 450, 445), (445, 450, 447, 442), (446, 451, 453, 448), (448, 453, 454, 449), (449, 454, 455, 450), (450, 455, 452, 447), (451, 456, 458, 453), (453, 458, 459, 454), (454, 459, 460, 455), (455, 460, 457, 452), (456, 461, 463, 458), (458, 463, 464, 459), (459, 464, 465, 460), (460, 465, 462, 457), (461, 466, 468, 463), (463, 468, 469, 464), (464, 469, 470, 465), (465, 470, 467, 462), (466, 471, 473, 468), (468, 473, 474, 469), (469, 474, 475, 470), (470, 475, 472, 467), (471, 476, 478, 473), (473, 478, 479, 474), (474, 479, 480, 475), (475, 480, 477, 472), (476, 481, 483, 478), (478, 483, 484, 479), (479, 484, 485, 480), (480, 485, 482, 477), (481, 486, 488, 483), (483, 488, 489, 484), (484, 489, 490, 485), (485, 490, 487, 482), (486, 491, 493, 488), (488, 493, 494, 489), (489, 494, 495, 490), (490, 495, 492, 487), (491, 496, 498, 493), (493, 498, 499, 494), (494, 499, 500, 495), (495, 500, 497, 492), (496, 501, 503, 498), (498, 503, 504, 499), (499, 504, 505, 500), (500, 505, 502, 497), (501, 506, 508, 503), (503, 508, 509, 504), (504, 509, 510, 505), (505, 510, 507, 502), (506, 511, 513, 508), (508, 513, 514, 509), (509, 514, 515, 510), (510, 515, 512, 507), (511, 516, 518, 513), (513, 518, 519, 514), (514, 519, 520, 515), (515, 520, 517, 512), (516, 521, 523, 518), (518, 523, 524, 519), (519, 524, 525, 520), (520, 525, 522, 517), (521, 526, 528, 523), (523, 528, 529, 524), (524, 529, 530, 525), (525, 530, 527, 522), (526, 531, 533, 528), (528, 533, 534, 529), (529, 534, 535, 530), (530, 535, 532, 527), (531, 536, 538, 533), (533, 538, 539, 534), (534, 539, 540, 535), (535, 540, 537, 532), (536, 541, 543, 538), (538, 543, 544, 539), (539, 544, 545, 540), (540, 545, 542, 537), (541, 546, 548, 543), (543, 548, 549, 544), (544, 549, 550, 545), (545, 550, 547, 542), (546, 551, 553, 548), (548, 553, 554, 549), (549, 554, 555, 550), (550, 555, 552, 547), (551, 556, 558, 553), (553, 558, 559, 554), (554, 559, 560, 555), (555, 560, 557, 552), (556, 561, 563, 558), (558, 563, 564, 559), (559, 564, 565, 560), (560, 565, 562, 557), (561, 566, 568, 563), (563, 568, 569, 564), (564, 569, 570, 565), (565, 570, 567, 562), (566, 571, 573, 568), (568, 573, 574, 569), (569, 574, 575, 570), (570, 575, 572, 567), (571, 417, 420, 573), (573, 420, 419, 574), (574, 419, 418, 575), (575, 418, 416, 572), (416, 422, 97, 96), (577, 580, 582, 579), (579, 582, 583, 578), (578, 583, 581, 576), (585, 577, 579, 587), (587, 579, 578, 586), (586, 578, 576, 584), (589, 585, 587, 591), (591, 587, 586, 590), (590, 586, 584, 588), (593, 589, 591, 595), (595, 591, 590, 594), (594, 590, 588, 592), (597, 593, 595, 599), (599, 595, 594, 598), (598, 594, 592, 596), (601, 597, 599, 603), (603, 599, 598, 602), (602, 598, 596, 600), (605, 601, 603, 607), (607, 603, 602, 606), (606, 602, 600, 604), (609, 605, 607, 611), (611, 607, 606, 610), (610, 606, 604, 608), (613, 609, 611, 615), (615, 611, 610, 614), (614, 610, 608, 612), (617, 613, 615, 619), (619, 615, 614, 618), (618, 614, 612, 616), (621, 617, 619, 623), (623, 619, 618, 622), (622, 618, 616, 620), (625, 621, 623, 627), (627, 623, 622, 626), (626, 622, 620, 624), (629, 625, 627, 631), (631, 627, 626, 630), (630, 626, 624, 628), (633, 629, 631, 635), (635, 631, 630, 634), (634, 630, 628, 632), (637, 633, 635, 639), (639, 635, 634, 638), (638, 634, 632, 636), (641, 637, 639, 643), (643, 639, 638, 642), (642, 638, 636, 640), (645, 641, 643, 647), (647, 643, 642, 646), (646, 642, 640, 644), (649, 645, 647, 651), (651, 647, 646, 650), (650, 646, 644, 648), (653, 649, 651, 655), (655, 651, 650, 654), (654, 650, 648, 652), (657, 653, 655, 659), (659, 655, 654, 658), (658, 654, 652, 656), (661, 657, 659, 663), (663, 659, 658, 662), (662, 658, 656, 660), (665, 661, 663, 667), (667, 663, 662, 666), (666, 662, 660, 664), (669, 665, 667, 671), (671, 667, 666, 670), (670, 666, 664, 668), (673, 669, 671, 675), (675, 671, 670, 674), (674, 670, 668, 672), (677, 673, 675, 679), (679, 675, 674, 678), (678, 674, 672, 676), (681, 677, 679, 683), (683, 679, 678, 682), (682, 678, 676, 680), (685, 681, 683, 687), (687, 683, 682, 686), (686, 682, 680, 684), (689, 685, 687, 691), (691, 687, 686, 690), (690, 686, 684, 688), (693, 689, 691, 695), (695, 691, 690, 694), (694, 690, 688, 692), (697, 693, 695, 699), (699, 695, 694, 698), (698, 694, 692, 696), (701, 697, 699, 703), (703, 699, 698, 702), (702, 698, 696, 700), (580, 701, 703, 582), (582, 703, 702, 583), (583, 702, 700, 581), (576, 581, 33, 32)])
_uv = me_cylinder.uv_layers.new(name='UVMap')
_uv.uv.foreach_set('vector', [0.03125, 0.5382, 0.03125, 1.0, 0.0, 1.0, 0.0, 0.5382, 0.9688, 0.5, 0.9375, 0.5, 0.9375, 0.5, 0.9688, 0.5, 0.9375, 0.5, 0.9062, 0.5, 0.9062, 0.5, 0.9375, 0.5, 0.9062, 0.5, 0.875, 0.5, 0.875, 0.5, 0.9062, 0.5, 0.875, 0.5, 0.8438, 0.5, 0.8438, 0.5, 0.875, 0.5, 0.8438, 0.5, 0.8125, 0.5, 0.8125, 0.5, 0.8438, 0.5, 0.8125, 0.5, 0.7812, 0.5, 0.7812, 0.5, 0.8125, 0.5, 0.7812, 0.5, 0.75, 0.5, 0.75, 0.5, 0.7812, 0.5, 0.75, 0.5, 0.7188, 0.5, 0.7188, 0.5, 0.75, 0.5, 0.7188, 0.5, 0.6875, 0.5, 0.6875, 0.5, 0.7188, 0.5, 0.6875, 0.5, 0.6562, 0.5, 0.6562, 0.5, 0.6875, 0.5, 0.6562, 0.5, 0.625, 0.5, 0.625, 0.5, 0.6562, 0.5, 0.625, 0.5, 0.5938, 0.5, 0.5938, 0.5, 0.625, 0.5, 0.5938, 0.5, 0.5625, 0.5, 0.5625, 0.5, 0.5938, 0.5, 0.5625, 0.5, 0.5312, 0.5, 0.5312, 0.5, 0.5625, 0.5, 0.5312, 0.5, 0.5, 0.5, 0.5, 0.5, 0.5312, 0.5, 0.5, 0.5, 0.4688, 0.5, 0.4688, 0.5, 0.5, 0.5, 0.4688, 0.5, 0.4375, 0.5, 0.4375, 0.5, 0.4688, 0.5, 0.4375, 0.5, 0.4062, 0.5, 0.4062, 0.5, 0.4375, 0.5, 0.4062, 0.5, 0.375, 0.5, 0.375, 0.5, 0.4062, 0.5, 0.375, 0.5, 0.3438, 0.5, 0.3438, 0.5, 0.375, 0.5, 0.3438, 0.5, 0.3125, 0.5, 0.3125, 0.5, 0.3438, 0.5, 0.3125, 0.5, 0.2812, 0.5, 0.2812, 0.5, 0.3125, 0.5, 0.2812, 0.5, 0.25, 0.5, 0.25, 0.5, 0.2812, 0.5, 0.25, 0.5, 0.2188, 0.5, 0.2188, 0.5, 0.25, 0.5, 0.2188, 0.5, 0.1875, 0.5, 0.1875, 0.5, 0.2188, 0.5, 0.1875, 0.5, 0.1562, 0.5, 0.1562, 0.5, 0.1875, 0.5, 0.1562, 0.5, 0.125, 0.5, 0.125, 0.5, 0.1562, 0.5, 0.125, 0.5, 0.09375, 0.5, 0.09375, 0.5, 0.125, 0.5, 0.09375, 0.5, 0.0625, 0.5, 0.0625, 0.5, 0.09375, 0.5, 0.875, 1.0, 0.9062, 1.0, 0.9062, 1.0, 0.875, 1.0, 0.0625, 0.5, 0.03125, 0.5, 0.03125, 0.5, 0.0625, 0.5, 0.03125, 0.5, 0.0, 0.5, 0.0, 0.5, 0.03125, 0.5, 0.375, 0.5382, 0.375, 1.0, 0.3438, 1.0, 0.3438, 0.5382, 0.2188, 1.0, 0.25, 1.0, 0.25, 1.0, 0.2188, 1.0, 0.5938, 1.0, 0.625, 1.0, 0.625, 1.0, 0.5938, 1.0, 0.3125, 1.0, 0.3437, 1.0, 0.3438, 1.0, 0.3125, 1.0, 0.03125, 1.0, 0.0625, 1.0, 0.0625, 1.0, 0.03125, 1.0, 0.7188, 1.0, 0.75, 1.0, 0.75, 1.0, 0.7188, 1.0, 0.4375, 1.0, 0.4688, 1.0, 0.4688, 1.0, 0.4375, 1.0, 0.1562, 1.0, 0.1875, 1.0, 0.1875, 1.0, 0.1562, 1.0, 0.8438, 1.0, 0.875, 1.0, 0.875, 1.0, 0.8438, 1.0, 0.5625, 1.0, 0.5938, 1.0, 0.5938, 1.0, 0.5625, 1.0, 0.2812, 1.0, 0.3125, 1.0, 0.3125, 1.0, 0.2812, 1.0, 0.6875, 1.0, 0.7188, 1.0, 0.7188, 1.0, 0.6875, 1.0, 0.4062, 1.0, 0.4375, 1.0, 0.4375, 1.0, 0.4062, 1.0, 0.125, 1.0, 0.1562, 1.0, 0.1562, 1.0, 0.125, 1.0, 0.8125, 1.0, 0.8438, 1.0, 0.8438, 1.0, 0.8125, 1.0, 0.5312, 1.0, 0.5625, 1.0, 0.5625, 1.0, 0.5312, 1.0, 0.9375, 1.0, 0.9688, 1.0, 0.9688, 1.0, 0.9375, 1.0, 0.25, 1.0, 0.2812, 1.0, 0.2812, 1.0, 0.25, 1.0, 0.9062, 1.0, 0.9375, 1.0, 0.9375, 1.0, 0.9062, 1.0, 0.6562, 1.0, 0.6875, 1.0, 0.6875, 1.0, 0.6562, 1.0, 0.375, 1.0, 0.4063, 1.0, 0.4062, 1.0, 0.375, 1.0, 0.09375, 1.0, 0.125, 1.0, 0.125, 1.0, 0.09375, 1.0, 0.7812, 1.0, 0.8125, 1.0, 0.8125, 1.0, 0.7812, 1.0, 0.5, 1.0, 0.5312, 1.0, 0.5312, 1.0, 0.5, 1.0, 0.25, 1.0, 0.2812, 1.0, 0.2812, 1.0, 0.25, 1.0, 0.9688, 1.0, 1.0, 1.0, 1.0, 1.0, 0.9688, 1.0, 0.625, 1.0, 0.6562, 1.0, 0.6562, 1.0, 0.625, 1.0, 0.3438, 1.0, 0.375, 1.0, 0.375, 1.0, 0.3438, 1.0, 0.0625, 1.0, 0.09375, 1.0, 0.09375, 1.0, 0.0625, 1.0, 0.75, 1.0, 0.7812, 1.0, 0.7812, 1.0, 0.75, 1.0, 0.4688, 1.0, 0.5, 1.0, 0.5, 1.0, 0.4688, 1.0, 0.1875, 1.0, 0.2188, 1.0, 0.2188, 1.0, 0.1875, 1.0, 0.2968, 0.4854, 0.3418, 0.4717, 0.3418, 0.4717, 0.2968, 0.4854, 0.4197, 0.08029, 0.3833, 0.05045, 0.3833, 0.05045, 0.4197, 0.08029, 0.2812, 1.0, 0.3125, 1.0, 0.3125, 1.0, 0.2812, 1.0, 0.4496, 0.1167, 0.4197, 0.08029, 0.4197, 0.08029, 0.4496, 0.1167, 0.3125, 1.0, 0.3438, 1.0, 0.3438, 1.0, 0.3125, 1.0, 0.4717, 0.1582, 0.4496, 0.1167, 0.4496, 0.1167, 0.4717, 0.1582, 0.3438, 1.0, 0.375, 1.0, 0.375, 1.0, 0.3438, 1.0, 0.4854, 0.2032, 0.4717, 0.1582, 0.4717, 0.1582, 0.4854, 0.2032, 0.375, 1.0, 0.4062, 1.0, 0.4062, 1.0, 0.375, 1.0, 0.49, 0.25, 0.4854, 0.2032, 0.4854, 0.2032, 0.49, 0.25, 0.4062, 1.0, 0.4375, 1.0, 0.4375, 1.0, 0.4062, 1.0, 0.4854, 0.2968, 0.49, 0.25, 0.49, 0.25, 0.4854, 0.2968, 0.4375, 1.0, 0.4688, 1.0, 0.4688, 1.0, 0.4375, 1.0, 0.4717, 0.3418, 0.4854, 0.2968, 0.4854, 0.2968, 0.4717, 0.3418, 0.3418, 0.4717, 0.3833, 0.4496, 0.3833, 0.4496, 0.3418, 0.4717, 0.4688, 1.0, 0.5, 1.0, 0.5, 1.0, 0.4688, 1.0, 0.4496, 0.3833, 0.4717, 0.3418, 0.4717, 0.3418, 0.4496, 0.3833, 0.5, 1.0, 0.5312, 1.0, 0.5312, 1.0, 0.5, 1.0, 0.4197, 0.4197, 0.4496, 0.3833, 0.4496, 0.3833, 0.4197, 0.4197, 0.1582, 0.4717, 0.2032, 0.4854, 0.2032, 0.4854, 0.1582, 0.4717, 0.5312, 1.0, 0.5625, 1.0, 0.5625, 1.0, 0.5312, 1.0, 0.3833, 0.4496, 0.4197, 0.4197, 0.4197, 0.4197, 0.3833, 0.4496, 0.1167, 0.4496, 0.1582, 0.4717, 0.1582, 0.4717, 0.1167, 0.4496, 0.5625, 1.0, 0.5938, 1.0, 0.5938, 1.0, 0.5625, 1.0, 0.2032, 0.4854, 0.25, 0.49, 0.25, 0.49, 0.2032, 0.4854, 0.08029, 0.4197, 0.1167, 0.4496, 0.1167, 0.4496, 0.08029, 0.4197, 0.5938, 1.0, 0.625, 1.0, 0.625, 1.0, 0.5938, 1.0, 0.2789, 0.3951, 0.25, 0.3979, 0.2211, 0.3951, 0.1934, 0.3867, 0.1678, 0.373, 0.1454, 0.3546, 0.127, 0.3322, 0.1133, 0.3066, 0.1049, 0.2789, 0.1021, 0.25, 0.1049, 0.2211, 0.1133, 0.1934, 0.127, 0.1678, 0.1454, 0.1454, 0.1678, 0.127, 0.1934, 0.1133, 0.2211, 0.1049, 0.25, 0.1021, 0.2789, 0.1049, 0.3066, 0.1133, 0.3322, 0.127, 0.3546, 0.1454, 0.373, 0.1678, 0.3867, 0.1934, 0.3951, 0.2211, 0.3979, 0.25, 0.3951, 0.2789, 0.3867, 0.3066, 0.373, 0.3322, 0.3546, 0.3546, 0.3322, 0.373, 0.3066, 0.3867, 0.05045, 0.3833, 0.08029, 0.4197, 0.08029, 0.4197, 0.05045, 0.3833, 0.625, 1.0, 0.6562, 1.0, 0.6562, 1.0, 0.625, 1.0, 0.02827, 0.3418, 0.05045, 0.3833, 0.05045, 0.3833, 0.02827, 0.3418, 0.7812, 1.0, 0.8125, 1.0, 0.8125, 1.0, 0.7812, 1.0, 0.3438, 1.0, 0.375, 1.0, 0.375, 1.0, 0.3438, 1.0, 0.75, 1.0, 0.7812, 1.0, 0.7812, 1.0, 0.75, 1.0, 0.3125, 1.0, 0.3438, 1.0, 0.3438, 1.0, 0.3125, 1.0, 0.7188, 1.0, 0.75, 1.0, 0.75, 1.0, 0.7188, 1.0, 0.2812, 1.0, 0.3125, 1.0, 0.3125, 1.0, 0.2812, 1.0, 0.6875, 1.0, 0.7188, 1.0, 0.7188, 1.0, 0.6875, 1.0, 0.25, 1.0, 0.2812, 1.0, 0.2812, 1.0, 0.25, 1.0, 0.6562, 1.0, 0.6875, 1.0, 0.6875, 1.0, 0.6562, 1.0, 0.2188, 1.0, 0.25, 1.0, 0.25, 1.0, 0.2188, 1.0, 0.625, 1.0, 0.6562, 1.0, 0.6562, 1.0, 0.625, 1.0, 0.1875, 1.0, 0.2188, 1.0, 0.2188, 1.0, 0.1875, 1.0, 0.5938, 1.0, 0.625, 1.0, 0.625, 1.0, 0.5938, 1.0, 0.1562, 1.0, 0.1875, 1.0, 0.1875, 1.0, 0.1562, 1.0, 0.5625, 1.0, 0.5938, 1.0, 0.5938, 1.0, 0.5625, 1.0, 0.9688, 1.0, 1.0, 1.0, 1.0, 1.0, 0.9688, 1.0, 0.125, 1.0, 0.1562, 1.0, 0.1562, 1.0, 0.125, 1.0, 0.5312, 1.0, 0.5625, 1.0, 0.5625, 1.0, 0.5312, 1.0, 0.9375, 1.0, 0.9688, 1.0, 0.9688, 1.0, 0.9375, 1.0, 0.09375, 1.0, 0.125, 1.0, 0.125, 1.0, 0.09375, 1.0, 0.5, 1.0, 0.5312, 1.0, 0.5312, 1.0, 0.5, 1.0, 0.9062, 1.0, 0.9375, 1.0, 0.9375, 1.0, 0.9062, 1.0, 0.0625, 1.0, 0.09375, 1.0, 0.09375, 1.0, 0.0625, 1.0, 0.4688, 1.0, 0.5, 1.0, 0.5, 1.0, 0.4688, 1.0, 0.875, 1.0, 0.9062, 1.0, 0.9062, 1.0, 0.875, 1.0, 0.03125, 1.0, 0.0625, 1.0, 0.0625, 1.0, 0.03125, 1.0, 0.4375, 1.0, 0.4688, 1.0, 0.4688, 1.0, 0.4375, 1.0, 0.8438, 1.0, 0.875, 1.0, 0.875, 1.0, 0.8438, 1.0, 0.0, 1.0, 0.03125, 1.0, 0.03125, 1.0, 0.0, 1.0, 0.4062, 1.0, 0.4375, 1.0, 0.4375, 1.0, 0.4062, 1.0, 0.8125, 1.0, 0.8438, 1.0, 0.8438, 1.0, 0.8125, 1.0, 0.375, 1.0, 0.4062, 1.0, 0.4062, 1.0, 0.375, 1.0, 0.3833, 0.05045, 0.3418, 0.02827, 0.3418, 0.02827, 0.3833, 0.05045, 0.2188, 1.0, 0.25, 1.0, 0.25, 1.0, 0.2187, 1.0, 0.3418, 0.02827, 0.2968, 0.01461, 0.2968, 0.01461, 0.3418, 0.02827, 0.1875, 1.0, 0.2188, 1.0, 0.2188, 1.0, 0.1875, 1.0, 0.2968, 0.01461, 0.25, 0.01, 0.25, 0.01, 0.2968, 0.01461, 0.1562, 1.0, 0.1875, 1.0, 0.1875, 1.0, 0.1562, 1.0, 0.9375, 1.0, 0.9688, 1.0, 0.9688, 1.0, 0.9375, 1.0, 0.25, 0.01, 0.2032, 0.01461, 0.2032, 0.01461, 0.25, 0.01, 0.125, 1.0, 0.1562, 1.0, 0.1562, 1.0, 0.125, 1.0, 0.0, 1.0, 0.03125, 1.0, 0.03125, 1.0, 0.0, 1.0, 0.2032, 0.01461, 0.1582, 0.02827, 0.1582, 0.02827, 0.2032, 0.01461, 0.09375, 1.0, 0.125, 1.0, 0.125, 1.0, 0.09375, 1.0, 0.9062, 1.0, 0.9375, 1.0, 0.9375, 1.0, 0.9062, 1.0, 0.1582, 0.02827, 0.1167, 0.05045, 0.1167, 0.05045, 0.1582, 0.02827, 0.0625, 1.0, 0.09375, 1.0, 0.09375, 1.0, 0.0625, 1.0, 0.875, 1.0, 0.9062, 1.0, 0.9062, 1.0, 0.875, 1.0, 0.1167, 0.05045, 0.08029, 0.08029, 0.08029, 0.08029, 0.1167, 0.05045, 0.03125, 1.0, 0.0625, 1.0, 0.0625, 1.0, 0.03125, 1.0, 0.8438, 1.0, 0.875, 1.0, 0.875, 1.0, 0.8438, 1.0, 0.08029, 0.08029, 0.05045, 0.1167, 0.05045, 0.1167, 0.08029, 0.08029, 0.0, 1.0, 0.03125, 1.0, 0.03125, 1.0, 0.0, 1.0, 0.8125, 1.0, 0.8438, 1.0, 0.8438, 1.0, 0.8125, 1.0, 0.05045, 0.1167, 0.02827, 0.1582, 0.02827, 0.1582, 0.05045, 0.1167, 0.7812, 1.0, 0.8125, 1.0, 0.8125, 1.0, 0.7812, 1.0, 0.02827, 0.1582, 0.01461, 0.2032, 0.01461, 0.2032, 0.02827, 0.1582, 0.75, 1.0, 0.7812, 1.0, 0.7812, 1.0, 0.75, 1.0, 0.01461, 0.2032, 0.01, 0.25, 0.01, 0.25, 0.01461, 0.2032, 0.7188, 1.0, 0.75, 1.0, 0.75, 1.0, 0.7188, 1.0, 0.01, 0.25, 0.01461, 0.2968, 0.01461, 0.2968, 0.01, 0.25, 0.6875, 1.0, 0.7188, 1.0, 0.7188, 1.0, 0.6875, 1.0, 0.01461, 0.2968, 0.02827, 0.3418, 0.02827, 0.3418, 0.01461, 0.2968, 0.6562, 1.0, 0.6875, 1.0, 0.6875, 1.0, 0.6562, 1.0, 0.9688, 0.5, 0.9375, 0.5, 0.9375, 0.5, 0.9688, 0.5, 0.09375, 0.5382, 0.09375, 1.0, 0.0625, 1.0, 0.0625, 0.5382, 0.7812, 0.5382, 0.7812, 1.0, 0.75, 1.0, 0.75, 0.5382, 0.5, 0.5382, 0.5, 1.0, 0.4688, 1.0, 0.4688, 0.5382, 0.2188, 0.5382, 0.2188, 1.0, 0.1875, 1.0, 0.1875, 0.5382, 0.9062, 0.5382, 0.9062, 1.0, 0.875, 1.0, 0.875, 0.5382, 0.625, 0.5382, 0.625, 1.0, 0.5938, 1.0, 0.5938, 0.5382, 0.3438, 0.5382, 0.3438, 1.0, 0.3125, 1.0, 0.3125, 0.5382, 0.0625, 0.5382, 0.0625, 1.0, 0.03125, 1.0, 0.03125, 0.5382, 0.75, 0.5382, 0.75, 1.0, 0.7188, 1.0, 0.7188, 0.5382, 0.4688, 0.5382, 0.4688, 1.0, 0.4375, 1.0, 0.4375, 0.5382, 0.1875, 0.5382, 0.1875, 1.0, 0.1562, 1.0, 0.1562, 0.5382, 0.875, 0.5382, 0.875, 1.0, 0.8438, 1.0, 0.8438, 0.5382, 0.5938, 0.5382, 0.5938, 1.0, 0.5625, 1.0, 0.5625, 0.5382, 0.3125, 0.5382, 0.3125, 1.0, 0.2812, 1.0, 0.2812, 0.5382, 0.7188, 0.5382, 0.7188, 1.0, 0.6875, 1.0, 0.6875, 0.5382, 0.4375, 0.5382, 0.4375, 1.0, 0.4062, 1.0, 0.4062, 0.5382, 0.1562, 0.5382, 0.1562, 1.0, 0.125, 1.0, 0.125, 0.5382, 0.8438, 0.5382, 0.8438, 1.0, 0.8125, 1.0, 0.8125, 0.5382, 0.5625, 0.5382, 0.5625, 1.0, 0.5312, 1.0, 0.5312, 0.5382, 0.2812, 0.5382, 0.2812, 1.0, 0.25, 1.0, 0.25, 0.5382, 1.0, 0.5382, 1.0, 1.0, 0.9688, 1.0, 0.9688, 0.5382, 0.9688, 0.5382, 0.9688, 1.0, 0.9375, 1.0, 0.9375, 0.5382, 0.6875, 0.5382, 0.6875, 1.0, 0.6562, 1.0, 0.6562, 0.5382, 0.4062, 0.5382, 0.4062, 1.0, 0.375, 1.0, 0.375, 0.5382, 0.125, 0.5382, 0.125, 1.0, 0.09375, 1.0, 0.09375, 0.5382, 0.8125, 0.5382, 0.8125, 1.0, 0.7812, 1.0, 0.7812, 0.5382, 0.5312, 0.5382, 0.5312, 1.0, 0.5, 1.0, 0.5, 0.5382, 0.25, 0.5382, 0.25, 1.0, 0.2188, 1.0, 0.2188, 0.5382, 0.9375, 0.5382, 0.9375, 1.0, 0.9062, 1.0, 0.9062, 0.5382, 0.6562, 0.5382, 0.6562, 1.0, 0.625, 1.0, 0.625, 0.5382, 0.75, 0.49, 0.7968, 0.4854, 0.8418, 0.4717, 0.8833, 0.4496, 0.9197, 0.4197, 0.9496, 0.3833, 0.9717, 0.3418, 0.9854, 0.2968, 0.99, 0.25, 0.9854, 0.2032, 0.9717, 0.1582, 0.9496, 0.1167, 0.9197, 0.08029, 0.8833, 0.05045, 0.8418, 0.02827, 0.7968, 0.01461, 0.75, 0.01, 0.7032, 0.01461, 0.6582, 0.02827, 0.6167, 0.05045, 0.5803, 0.08029, 0.5504, 0.1167, 0.5283, 0.1582, 0.5146, 0.2032, 0.51, 0.25, 0.5146, 0.2968, 0.5283, 0.3418, 0.5504, 0.3833, 0.5803, 0.4197, 0.6167, 0.4496, 0.6582, 0.4717, 0.7032, 0.4854, 0.125, 0.5, 0.09375, 0.5, 0.09375, 0.5, 0.125, 0.5, 0.5312, 0.5, 0.5, 0.5, 0.5, 0.5, 0.5312, 0.5, 0.9375, 0.5, 0.9062, 0.5, 0.9062, 0.5, 0.9375, 0.5, 0.09375, 0.5, 0.0625, 0.5, 0.0625, 0.5, 0.09375, 0.5, 0.5, 0.5, 0.4688, 0.5, 0.4688, 0.5, 0.5, 0.5, 0.9062, 0.5, 0.875, 0.5, 0.875, 0.5, 0.9062, 0.5, 0.0625, 0.5, 0.03125, 0.5, 0.03125, 0.5, 0.0625, 0.5, 0.4688, 0.5, 0.4375, 0.5, 0.4375, 0.5, 0.4688, 0.5, 0.875, 0.5, 0.8438, 0.5, 0.8438, 0.5, 0.875, 0.5, 0.03125, 0.5, 0.0, 0.5, 0.0, 0.5, 0.03125, 0.5, 0.4375, 0.5, 0.4062, 0.5, 0.4062, 0.5, 0.4375, 0.5, 0.8438, 0.5, 0.8125, 0.5, 0.8125, 0.5, 0.8438, 0.5, 0.4062, 0.5, 0.375, 0.5, 0.375, 0.5, 0.4062, 0.5, 0.8125, 0.5, 0.7812, 0.5, 0.7812, 0.5, 0.8125, 0.5, 0.375, 0.5, 0.3438, 0.5, 0.3438, 0.5, 0.375, 0.5, 0.7812, 0.5, 0.75, 0.5, 0.75, 0.5, 0.7812, 0.5, 0.3438, 0.5, 0.3125, 0.5, 0.3125, 0.5, 0.3438, 0.5, 0.75, 0.5, 0.7188, 0.5, 0.7188, 0.5, 0.75, 0.5, 0.3125, 0.5, 0.2812, 0.5, 0.2812, 0.5, 0.3125, 0.5, 0.7188, 0.5, 0.6875, 0.5, 0.6875, 0.5, 0.7188, 0.5, 0.2812, 0.5, 0.25, 0.5, 0.25, 0.5, 0.2812, 0.5, 0.6875, 0.5, 0.6562, 0.5, 0.6562, 0.5, 0.6875, 0.5, 0.25, 0.5, 0.2188, 0.5, 0.2188, 0.5, 0.25, 0.5, 0.6562, 0.5, 0.625, 0.5, 0.625, 0.5, 0.6562, 0.5, 0.2188, 0.5, 0.1875, 0.5, 0.1875, 0.5, 0.2188, 0.5, 0.625, 0.5, 0.5938, 0.5, 0.5938, 0.5, 0.625, 0.5, 0.1875, 0.5, 0.1562, 0.5, 0.1562, 0.5, 0.1875, 0.5, 0.5938, 0.5, 0.5625, 0.5, 0.5625, 0.5, 0.5938, 0.5, 1.0, 0.5, 0.9688, 0.5, 0.9688, 0.5, 1.0, 0.5, 0.1562, 0.5, 0.125, 0.5, 0.125, 0.5, 0.1562, 0.5, 0.5625, 0.5, 0.5312, 0.5, 0.5312, 0.5, 0.5625, 0.5, 0.2968, 0.4854, 0.25, 0.49, 0.25, 0.49, 0.2968, 0.4854, 0.2968, 0.4854, 0.25, 0.49, 0.25, 0.49, 0.2968, 0.4854, 0.2968, 0.4854, 0.25, 0.49, 0.25, 0.49, 0.2968, 0.4854, 0.2968, 0.4854, 0.25, 0.49, 0.25, 0.4751, 0.2939, 0.4708, 0.2939, 0.4708, 0.25, 0.4751, 0.25, 0.4468, 0.2884, 0.4431, 0.2884, 0.4431, 0.25, 0.4468, 0.25, 0.4207, 0.2833, 0.4174, 0.2833, 0.4174, 0.25, 0.4207, 0.25, 0.3979, 0.2789, 0.3951, 0.3418, 0.4717, 0.2968, 0.4854, 0.2968, 0.4854, 0.3418, 0.4717, 0.3418, 0.4717, 0.2968, 0.4854, 0.2968, 0.4854, 0.3418, 0.4717, 0.3418, 0.4717, 0.2968, 0.4854, 0.2968, 0.4854, 0.3418, 0.4717, 0.3418, 0.4717, 0.2968, 0.4854, 0.2939, 0.4708, 0.3361, 0.4579, 0.3361, 0.4579, 0.2939, 0.4708, 0.2884, 0.4431, 0.3253, 0.4319, 0.3253, 0.4319, 0.2884, 0.4431, 0.2833, 0.4174, 0.3153, 0.4077, 0.3153, 0.4077, 0.2833, 0.4174, 0.2789, 0.3951, 0.3066, 0.3867, 0.3833, 0.4496, 0.3418, 0.4717, 0.3418, 0.4717, 0.3833, 0.4496, 0.3833, 0.4496, 0.3418, 0.4717, 0.3418, 0.4717, 0.3833, 0.4496, 0.3833, 0.4496, 0.3418, 0.4717, 0.3418, 0.4717, 0.3833, 0.4495, 0.3833, 0.4495, 0.3418, 0.4717, 0.3361, 0.4579, 0.375, 0.4371, 0.375, 0.4371, 0.3361, 0.4579, 0.3253, 0.4319, 0.3594, 0.4137, 0.3594, 0.4137, 0.3253, 0.4319, 0.3153, 0.4077, 0.3448, 0.3919, 0.3448, 0.3919, 0.3153, 0.4077, 0.3066, 0.3867, 0.3322, 0.373, 0.4197, 0.4197, 0.3833, 0.4496, 0.3833, 0.4496, 0.4197, 0.4197, 0.4197, 0.4197, 0.3833, 0.4496, 0.3833, 0.4496, 0.4197, 0.4197, 0.4197, 0.4197, 0.3833, 0.4496, 0.3833, 0.4495, 0.4197, 0.4197, 0.4197, 0.4197, 0.3833, 0.4495, 0.375, 0.4371, 0.4092, 0.4092, 0.4092, 0.4092, 0.375, 0.4371, 0.3594, 0.4137, 0.3892, 0.3892, 0.3892, 0.3892, 0.3594, 0.4137, 0.3448, 0.3919, 0.3707, 0.3707, 0.3707, 0.3707, 0.3448, 0.3919, 0.3322, 0.373, 0.3546, 0.3546, 0.4496, 0.3833, 0.4197, 0.4197, 0.4197, 0.4197, 0.4496, 0.3833, 0.4496, 0.3833, 0.4197, 0.4197, 0.4197, 0.4197, 0.4496, 0.3833, 0.4496, 0.3833, 0.4197, 0.4197, 0.4197, 0.4197, 0.4495, 0.3833, 0.4495, 0.3833, 0.4197, 0.4197, 0.4092, 0.4092, 0.4371, 0.375, 0.4371, 0.375, 0.4092, 0.4092, 0.3892, 0.3892, 0.4137, 0.3594, 0.4137, 0.3594, 0.3892, 0.3892, 0.3707, 0.3707, 0.3919, 0.3448, 0.3919, 0.3448, 0.3707, 0.3707, 0.3546, 0.3546, 0.373, 0.3322, 0.4717, 0.3418, 0.4496, 0.3833, 0.4496, 0.3833, 0.4717, 0.3418, 0.4717, 0.3418, 0.4496, 0.3833, 0.4496, 0.3833, 0.4717, 0.3418, 0.4717, 0.3418, 0.4496, 0.3833, 0.4495, 0.3833, 0.4717, 0.3418, 0.4717, 0.3418, 0.4495, 0.3833, 0.4371, 0.375, 0.4579, 0.3361, 0.4579, 0.3361, 0.4371, 0.375, 0.4137, 0.3594, 0.4319, 0.3253, 0.4319, 0.3253, 0.4137, 0.3594, 0.3919, 0.3448, 0.4077, 0.3153, 0.4077, 0.3153, 0.3919, 0.3448, 0.373, 0.3322, 0.3867, 0.3066, 0.4854, 0.2968, 0.4717, 0.3418, 0.4717, 0.3418, 0.4854, 0.2968, 0.4854, 0.2968, 0.4717, 0.3418, 0.4717, 0.3418, 0.4854, 0.2968, 0.4854, 0.2968, 0.4717, 0.3418, 0.4717, 0.3418, 0.4854, 0.2968, 0.4854, 0.2968, 0.4717, 0.3418, 0.4579, 0.3361, 0.4708, 0.2939, 0.4708, 0.2939, 0.4579, 0.3361, 0.4319, 0.3253, 0.4431, 0.2884, 0.4431, 0.2884, 0.4319, 0.3253, 0.4077, 0.3153, 0.4174, 0.2833, 0.4174, 0.2833, 0.4077, 0.3153, 0.3867, 0.3066, 0.3951, 0.2789, 0.49, 0.25, 0.4854, 0.2968, 0.4854, 0.2968, 0.49, 0.25, 0.49, 0.25, 0.4854, 0.2968, 0.4854, 0.2968, 0.49, 0.25, 0.49, 0.25, 0.4854, 0.2968, 0.4854, 0.2968, 0.49, 0.25, 0.49, 0.25, 0.4854, 0.2968, 0.4708, 0.2939, 0.4751, 0.25, 0.4751, 0.25, 0.4708, 0.2939, 0.4431, 0.2884, 0.4468, 0.25, 0.4468, 0.25, 0.4431, 0.2884, 0.4174, 0.2833, 0.4207, 0.25, 0.4207, 0.25, 0.4174, 0.2833, 0.3951, 0.2789, 0.3979, 0.25, 0.4854, 0.2032, 0.49, 0.25, 0.49, 0.25, 0.4854, 0.2032, 0.4854, 0.2032, 0.49, 0.25, 0.49, 0.25, 0.4854, 0.2032, 0.4854, 0.2032, 0.49, 0.25, 0.49, 0.25, 0.4854, 0.2032, 0.4854, 0.2032, 0.49, 0.25, 0.4751, 0.25, 0.4708, 0.2061, 0.4708, 0.2061, 0.4751, 0.25, 0.4468, 0.25, 0.4431, 0.2116, 0.4431, 0.2116, 0.4468, 0.25, 0.4207, 0.25, 0.4174, 0.2167, 0.4174, 0.2167, 0.4207, 0.25, 0.3979, 0.25, 0.3951, 0.2211, 0.4717, 0.1582, 0.4854, 0.2032, 0.4854, 0.2032, 0.4717, 0.1582, 0.4717, 0.1582, 0.4854, 0.2032, 0.4854, 0.2032, 0.4717, 0.1582, 0.4717, 0.1582, 0.4854, 0.2032, 0.4854, 0.2032, 0.4717, 0.1582, 0.4717, 0.1582, 0.4854, 0.2032, 0.4708, 0.2061, 0.4579, 0.1639, 0.4579, 0.1639, 0.4708, 0.2061, 0.4431, 0.2116, 0.4319, 0.1747, 0.4319, 0.1747, 0.4431, 0.2116, 0.4174, 0.2167, 0.4077, 0.1847, 0.4077, 0.1847, 0.4174, 0.2167, 0.3951, 0.2211, 0.3867, 0.1934, 0.4496, 0.1167, 0.4717, 0.1582, 0.4717, 0.1582, 0.4496, 0.1167, 0.4496, 0.1167, 0.4717, 0.1582, 0.4717, 0.1582, 0.4496, 0.1167, 0.4496, 0.1167, 0.4717, 0.1582, 0.4717, 0.1582, 0.4495, 0.1167, 0.4495, 0.1167, 0.4717, 0.1582, 0.4579, 0.1639, 0.4371, 0.125, 0.4371, 0.125, 0.4579, 0.1639, 0.4319, 0.1747, 0.4137, 0.1406, 0.4137, 0.1406, 0.4319, 0.1747, 0.4077, 0.1847, 0.3919, 0.1552, 0.3919, 0.1552, 0.4077, 0.1847, 0.3867, 0.1934, 0.373, 0.1678, 0.4197, 0.08029, 0.4496, 0.1167, 0.4496, 0.1167, 0.4197, 0.08029, 0.4197, 0.08029, 0.4496, 0.1167, 0.4496, 0.1167, 0.4197, 0.0803, 0.4197, 0.0803, 0.4496, 0.1167, 0.4495, 0.1167, 0.4197, 0.0803, 0.4197, 0.0803, 0.4495, 0.1167, 0.4371, 0.125, 0.4092, 0.09085, 0.4092, 0.09085, 0.4371, 0.125, 0.4137, 0.1406, 0.3892, 0.1108, 0.3892, 0.1108, 0.4137, 0.1406, 0.3919, 0.1552, 0.3707, 0.1293, 0.3707, 0.1293, 0.3919, 0.1552, 0.373, 0.1678, 0.3546, 0.1454, 0.3833, 0.05045, 0.4197, 0.08029, 0.4197, 0.08029, 0.3833, 0.05045, 0.3833, 0.05045, 0.4197, 0.08029, 0.4197, 0.0803, 0.3833, 0.05045, 0.3833, 0.05045, 0.4197, 0.0803, 0.4197, 0.0803, 0.3833, 0.05045, 0.3833, 0.05045, 0.4197, 0.0803, 0.4092, 0.09085, 0.375, 0.06286, 0.375, 0.06286, 0.4092, 0.09085, 0.3892, 0.1108, 0.3594, 0.08634, 0.3594, 0.08634, 0.3892, 0.1108, 0.3707, 0.1293, 0.3448, 0.1081, 0.3448, 0.1081, 0.3707, 0.1293, 0.3546, 0.1454, 0.3322, 0.127, 0.3418, 0.02827, 0.3833, 0.05045, 0.3833, 0.05045, 0.3418, 0.02827, 0.3418, 0.02827, 0.3833, 0.05045, 0.3833, 0.05045, 0.3418, 0.02827, 0.3418, 0.02827, 0.3833, 0.05045, 0.3833, 0.05045, 0.3418, 0.02827, 0.3418, 0.02827, 0.3833, 0.05045, 0.375, 0.06286, 0.3361, 0.04206, 0.3361, 0.04206, 0.375, 0.06286, 0.3594, 0.08634, 0.3253, 0.06815, 0.3253, 0.06815, 0.3594, 0.08634, 0.3448, 0.1081, 0.3153, 0.09231, 0.3153, 0.09231, 0.3448, 0.1081, 0.3322, 0.127, 0.3066, 0.1133, 0.2968, 0.01461, 0.3418, 0.02827, 0.3418, 0.02827, 0.2968, 0.01461, 0.2968, 0.01461, 0.3418, 0.02827, 0.3418, 0.02827, 0.2968, 0.01461, 0.2968, 0.01461, 0.3418, 0.02827, 0.3418, 0.02827, 0.2968, 0.01462, 0.2968, 0.01462, 0.3418, 0.02827, 0.3361, 0.04206, 0.2939, 0.02925, 0.2939, 0.02925, 0.3361, 0.04206, 0.3253, 0.06815, 0.2884, 0.05695, 0.2884, 0.05695, 0.3253, 0.06815, 0.3153, 0.09231, 0.2833, 0.0826, 0.2833, 0.0826, 0.3153, 0.09231, 0.3066, 0.1133, 0.2789, 0.1049, 0.25, 0.01, 0.2968, 0.01461, 0.2968, 0.01461, 0.25, 0.01, 0.25, 0.01, 0.2968, 0.01461, 0.2968, 0.01461, 0.25, 0.01, 0.25, 0.01, 0.2968, 0.01461, 0.2968, 0.01462, 0.25, 0.01001, 0.25, 0.01001, 0.2968, 0.01462, 0.2939, 0.02925, 0.25, 0.02492, 0.25, 0.02492, 0.2939, 0.02925, 0.2884, 0.05695, 0.25, 0.05316, 0.25, 0.05316, 0.2884, 0.05695, 0.2833, 0.0826, 0.25, 0.07932, 0.25, 0.07932, 0.2833, 0.0826, 0.2789, 0.1049, 0.25, 0.1021, 0.2032, 0.01461, 0.25, 0.01, 0.25, 0.01, 0.2032, 0.01461, 0.2032, 0.01461, 0.25, 0.01, 0.25, 0.01, 0.2032, 0.01461, 0.2032, 0.01461, 0.25, 0.01, 0.25, 0.01001, 0.2032, 0.01462, 0.2032, 0.01462, 0.25, 0.01001, 0.25, 0.02492, 0.2061, 0.02925, 0.2061, 0.02925, 0.25, 0.02492, 0.25, 0.05316, 0.2116, 0.05695, 0.2116, 0.05695, 0.25, 0.05316, 0.25, 0.07932, 0.2167, 0.0826, 0.2167, 0.0826, 0.25, 0.07932, 0.25, 0.1021, 0.2211, 0.1049, 0.1582, 0.02827, 0.2032, 0.01461, 0.2032, 0.01461, 0.1582, 0.02827, 0.1582, 0.02827, 0.2032, 0.01461, 0.2032, 0.01461, 0.1582, 0.02827, 0.1582, 0.02827, 0.2032, 0.01461, 0.2032, 0.01462, 0.1582, 0.02827, 0.1582, 0.02827, 0.2032, 0.01462, 0.2061, 0.02925, 0.1639, 0.04206, 0.1639, 0.04206, 0.2061, 0.02925, 0.2116, 0.05695, 0.1747, 0.06815, 0.1747, 0.06815, 0.2116, 0.05695, 0.2167, 0.0826, 0.1847, 0.09231, 0.1847, 0.09231, 0.2167, 0.0826, 0.2211, 0.1049, 0.1934, 0.1133, 0.1167, 0.05045, 0.1582, 0.02827, 0.1582, 0.02827, 0.1167, 0.05045, 0.1167, 0.05045, 0.1582, 0.02827, 0.1582, 0.02827, 0.1167, 0.05045, 0.1167, 0.05045, 0.1582, 0.02827, 0.1582, 0.02827, 0.1167, 0.05045, 0.1167, 0.05045, 0.1582, 0.02827, 0.1639, 0.04206, 0.125, 0.06286, 0.125, 0.06286, 0.1639, 0.04206, 0.1747, 0.06815, 0.1406, 0.08634, 0.1406, 0.08634, 0.1747, 0.06815, 0.1847, 0.09231, 0.1552, 0.1081, 0.1552, 0.1081, 0.1847, 0.09231, 0.1934, 0.1133, 0.1678, 0.127, 0.08029, 0.08029, 0.1167, 0.05045, 0.1167, 0.05045, 0.08029, 0.08029, 0.08029, 0.08029, 0.1167, 0.05045, 0.1167, 0.05045, 0.0803, 0.0803, 0.0803, 0.0803, 0.1167, 0.05045, 0.1167, 0.05045, 0.0803, 0.0803, 0.0803, 0.0803, 0.1167, 0.05045, 0.125, 0.06286, 0.09085, 0.09085, 0.09085, 0.09085, 0.125, 0.06286, 0.1406, 0.08634, 0.1108, 0.1108, 0.1108, 0.1108, 0.1406, 0.08634, 0.1552, 0.1081, 0.1293, 0.1293, 0.1293, 0.1293, 0.1552, 0.1081, 0.1678, 0.127, 0.1454, 0.1454, 0.05045, 0.1167, 0.08029, 0.08029, 0.08029, 0.08029, 0.05045, 0.1167, 0.05045, 0.1167, 0.08029, 0.08029, 0.0803, 0.0803, 0.05045, 0.1167, 0.05045, 0.1167, 0.0803, 0.0803, 0.0803, 0.0803, 0.05045, 0.1167, 0.05045, 0.1167, 0.0803, 0.0803, 0.09085, 0.09085, 0.06286, 0.125, 0.06286, 0.125, 0.09085, 0.09085, 0.1108, 0.1108, 0.08634, 0.1406, 0.08634, 0.1406, 0.1108, 0.1108, 0.1293, 0.1293, 0.1081, 0.1552, 0.1081, 0.1552, 0.1293, 0.1293, 0.1454, 0.1454, 0.127, 0.1678, 0.02827, 0.1582, 0.05045, 0.1167, 0.05045, 0.1167, 0.02827, 0.1582, 0.02827, 0.1582, 0.05045, 0.1167, 0.05045, 0.1167, 0.02827, 0.1582, 0.02827, 0.1582, 0.05045, 0.1167, 0.05045, 0.1167, 0.02827, 0.1582, 0.02827, 0.1582, 0.05045, 0.1167, 0.06286, 0.125, 0.04206, 0.1639, 0.04206, 0.1639, 0.06286, 0.125, 0.08634, 0.1406, 0.06815, 0.1747, 0.06815, 0.1747, 0.08634, 0.1406, 0.1081, 0.1552, 0.09231, 0.1847, 0.09231, 0.1847, 0.1081, 0.1552, 0.127, 0.1678, 0.1133, 0.1934, 0.01461, 0.2032, 0.02827, 0.1582, 0.02827, 0.1582, 0.01461, 0.2032, 0.01461, 0.2032, 0.02827, 0.1582, 0.02827, 0.1582, 0.01461, 0.2032, 0.01461, 0.2032, 0.02827, 0.1582, 0.02827, 0.1582, 0.01462, 0.2032, 0.01462, 0.2032, 0.02827, 0.1582, 0.04206, 0.1639, 0.02925, 0.2061, 0.02925, 0.2061, 0.04206, 0.1639, 0.06815, 0.1747, 0.05695, 0.2116, 0.05695, 0.2116, 0.06815, 0.1747, 0.09231, 0.1847, 0.0826, 0.2167, 0.0826, 0.2167, 0.09231, 0.1847, 0.1133, 0.1934, 0.1049, 0.2211, 0.01, 0.25, 0.01461, 0.2032, 0.01461, 0.2032, 0.01, 0.25, 0.01, 0.25, 0.01461, 0.2032, 0.01461, 0.2032, 0.01, 0.25, 0.01, 0.25, 0.01461, 0.2032, 0.01462, 0.2032, 0.01001, 0.25, 0.01001, 0.25, 0.01462, 0.2032, 0.02925, 0.2061, 0.02492, 0.25, 0.02492, 0.25, 0.02925, 0.2061, 0.05695, 0.2116, 0.05316, 0.25, 0.05316, 0.25, 0.05695, 0.2116, 0.0826, 0.2167, 0.07932, 0.25, 0.07932, 0.25, 0.0826, 0.2167, 0.1049, 0.2211, 0.1021, 0.25, 0.01461, 0.2968, 0.01, 0.25, 0.01, 0.25, 0.01461, 0.2968, 0.01461, 0.2968, 0.01, 0.25, 0.01, 0.25, 0.01461, 0.2968, 0.01461, 0.2968, 0.01, 0.25, 0.01001, 0.25, 0.01462, 0.2968, 0.01462, 0.2968, 0.01001, 0.25, 0.02492, 0.25, 0.02925, 0.2939, 0.02925, 0.2939, 0.02492, 0.25, 0.05316, 0.25, 0.05695, 0.2884, 0.05695, 0.2884, 0.05316, 0.25, 0.07932, 0.25, 0.0826, 0.2833, 0.0826, 0.2833, 0.07932, 0.25, 0.1021, 0.25, 0.1049, 0.2789, 0.02827, 0.3418, 0.01461, 0.2968, 0.01461, 0.2968, 0.02827, 0.3418, 0.02827, 0.3418, 0.01461, 0.2968, 0.01461, 0.2968, 0.02827, 0.3418, 0.02827, 0.3418, 0.01461, 0.2968, 0.01462, 0.2968, 0.02827, 0.3418, 0.02827, 0.3418, 0.01462, 0.2968, 0.02925, 0.2939, 0.04206, 0.3361, 0.04206, 0.3361, 0.02925, 0.2939, 0.05695, 0.2884, 0.06815, 0.3253, 0.06815, 0.3253, 0.05695, 0.2884, 0.0826, 0.2833, 0.09231, 0.3153, 0.09231, 0.3153, 0.0826, 0.2833, 0.1049, 0.2789, 0.1133, 0.3066, 0.05045, 0.3833, 0.02827, 0.3418, 0.02827, 0.3418, 0.05045, 0.3833, 0.05045, 0.3833, 0.02827, 0.3418, 0.02827, 0.3418, 0.05045, 0.3833, 0.05045, 0.3833, 0.02827, 0.3418, 0.02827, 0.3418, 0.05045, 0.3833, 0.05045, 0.3833, 0.02827, 0.3418, 0.04206, 0.3361, 0.06286, 0.375, 0.06286, 0.375, 0.04206, 0.3361, 0.06815, 0.3253, 0.08634, 0.3594, 0.08634, 0.3594, 0.06815, 0.3253, 0.09231, 0.3153, 0.1081, 0.3448, 0.1081, 0.3448, 0.09231, 0.3153, 0.1133, 0.3066, 0.127, 0.3322, 0.08029, 0.4197, 0.05045, 0.3833, 0.05045, 0.3833, 0.08029, 0.4197, 0.08029, 0.4197, 0.05045, 0.3833, 0.05045, 0.3833, 0.0803, 0.4197, 0.0803, 0.4197, 0.05045, 0.3833, 0.05045, 0.3833, 0.0803, 0.4197, 0.0803, 0.4197, 0.05045, 0.3833, 0.06286, 0.375, 0.09085, 0.4092, 0.09085, 0.4092, 0.06286, 0.375, 0.08634, 0.3594, 0.1108, 0.3892, 0.1108, 0.3892, 0.08634, 0.3594, 0.1081, 0.3448, 0.1293, 0.3707, 0.1293, 0.3707, 0.1081, 0.3448, 0.127, 0.3322, 0.1454, 0.3546, 0.1167, 0.4496, 0.08029, 0.4197, 0.08029, 0.4197, 0.1167, 0.4496, 0.1167, 0.4496, 0.08029, 0.4197, 0.0803, 0.4197, 0.1167, 0.4496, 0.1167, 0.4496, 0.0803, 0.4197, 0.0803, 0.4197, 0.1167, 0.4495, 0.1167, 0.4495, 0.0803, 0.4197, 0.09085, 0.4092, 0.125, 0.4371, 0.125, 0.4371, 0.09085, 0.4092, 0.1108, 0.3892, 0.1406, 0.4137, 0.1406, 0.4137, 0.1108, 0.3892, 0.1293, 0.3707, 0.1552, 0.3919, 0.1552, 0.3919, 0.1293, 0.3707, 0.1454, 0.3546, 0.1678, 0.373, 0.1582, 0.4717, 0.1167, 0.4496, 0.1167, 0.4496, 0.1582, 0.4717, 0.1582, 0.4717, 0.1167, 0.4496, 0.1167, 0.4496, 0.1582, 0.4717, 0.1582, 0.4717, 0.1167, 0.4496, 0.1167, 0.4495, 0.1582, 0.4717, 0.1582, 0.4717, 0.1167, 0.4495, 0.125, 0.4371, 0.1639, 0.4579, 0.1639, 0.4579, 0.125, 0.4371, 0.1406, 0.4137, 0.1747, 0.4319, 0.1747, 0.4319, 0.1406, 0.4137, 0.1552, 0.3919, 0.1847, 0.4077, 0.1847, 0.4077, 0.1552, 0.3919, 0.1678, 0.373, 0.1934, 0.3867, 0.2032, 0.4854, 0.1582, 0.4717, 0.1582, 0.4717, 0.2032, 0.4854, 0.2032, 0.4854, 0.1582, 0.4717, 0.1582, 0.4717, 0.2032, 0.4854, 0.2032, 0.4854, 0.1582, 0.4717, 0.1582, 0.4717, 0.2032, 0.4854, 0.2032, 0.4854, 0.1582, 0.4717, 0.1639, 0.4579, 0.2061, 0.4708, 0.2061, 0.4708, 0.1639, 0.4579, 0.1747, 0.4319, 0.2116, 0.4431, 0.2116, 0.4431, 0.1747, 0.4319, 0.1847, 0.4077, 0.2167, 0.4174, 0.2167, 0.4174, 0.1847, 0.4077, 0.1934, 0.3867, 0.2211, 0.3951, 0.25, 0.49, 0.2032, 0.4854, 0.2032, 0.4854, 0.25, 0.49, 0.25, 0.49, 0.2032, 0.4854, 0.2032, 0.4854, 0.25, 0.49, 0.25, 0.49, 0.2032, 0.4854, 0.2032, 0.4854, 0.25, 0.49, 0.25, 0.49, 0.2032, 0.4854, 0.2061, 0.4708, 0.25, 0.4751, 0.25, 0.4751, 0.2061, 0.4708, 0.2116, 0.4431, 0.25, 0.4468, 0.25, 0.4468, 0.2116, 0.4431, 0.2167, 0.4174, 0.25, 0.4207, 0.25, 0.4207, 0.2167, 0.4174, 0.2211, 0.3951, 0.25, 0.3979, 0.25, 0.49, 0.2968, 0.4854, 0.2968, 0.4854, 0.25, 0.49, 1.0, 0.5382, 0.9688, 0.5382, 0.9688, 0.5229, 1.0, 0.5229, 1.0, 0.5229, 0.9688, 0.5229, 0.9688, 0.5, 1.0, 0.5, 1.0, 0.5, 0.9688, 0.5, 0.9688, 0.5, 1.0, 0.5, 1.0, 0.5, 0.9688, 0.5, 0.9688, 0.5, 1.0, 0.5, 0.9688, 0.5382, 0.9375, 0.5382, 0.9375, 0.5229, 0.9688, 0.5229, 0.9688, 0.5229, 0.9375, 0.5229, 0.9375, 0.5, 0.9688, 0.5, 0.9688, 0.5, 0.9375, 0.5, 0.9375, 0.5, 0.9688, 0.5, 0.9688, 0.5, 0.9375, 0.5, 0.9375, 0.5, 0.9688, 0.5, 0.9375, 0.5382, 0.9062, 0.5382, 0.9062, 0.5229, 0.9375, 0.5229, 0.9375, 0.5229, 0.9062, 0.5229, 0.9062, 0.5, 0.9375, 0.5, 0.9375, 0.5, 0.9062, 0.5, 0.9063, 0.5, 0.9375, 0.5, 0.9375, 0.5, 0.9063, 0.5, 0.9062, 0.5, 0.9375, 0.5, 0.9062, 0.5382, 0.875, 0.5382, 0.875, 0.5229, 0.9062, 0.5229, 0.9062, 0.5229, 0.875, 0.5229, 0.875, 0.5, 0.9062, 0.5, 0.9062, 0.5, 0.875, 0.5, 0.875, 0.5, 0.9063, 0.5, 0.9063, 0.5, 0.875, 0.5, 0.875, 0.5, 0.9062, 0.5, 0.875, 0.5382, 0.8438, 0.5382, 0.8437, 0.5229, 0.875, 0.5229, 0.875, 0.5229, 0.8437, 0.5229, 0.8438, 0.5, 0.875, 0.5, 0.875, 0.5, 0.8438, 0.5, 0.8438, 0.5, 0.875, 0.5, 0.875, 0.5, 0.8438, 0.5, 0.8438, 0.5, 0.875, 0.5, 0.8438, 0.5382, 0.8125, 0.5382, 0.8125, 0.5229, 0.8437, 0.5229, 0.8437, 0.5229, 0.8125, 0.5229, 0.8125, 0.5, 0.8438, 0.5, 0.8438, 0.5, 0.8125, 0.5, 0.8125, 0.5, 0.8438, 0.5, 0.8438, 0.5, 0.8125, 0.5, 0.8125, 0.5, 0.8438, 0.5, 0.8125, 0.5382, 0.7812, 0.5382, 0.7812, 0.5229, 0.8125, 0.5229, 0.8125, 0.5229, 0.7812, 0.5229, 0.7812, 0.5, 0.8125, 0.5, 0.8125, 0.5, 0.7812, 0.5, 0.7812, 0.5, 0.8125, 0.5, 0.8125, 0.5, 0.7812, 0.5, 0.7812, 0.5, 0.8125, 0.5, 0.7812, 0.5382, 0.75, 0.5382, 0.75, 0.5229, 0.7812, 0.5229, 0.7812, 0.5229, 0.75, 0.5229, 0.75, 0.5, 0.7812, 0.5, 0.7812, 0.5, 0.75, 0.5, 0.75, 0.5, 0.7812, 0.5, 0.7812, 0.5, 0.75, 0.5, 0.75, 0.5, 0.7812, 0.5, 0.75, 0.5382, 0.7188, 0.5382, 0.7188, 0.5229, 0.75, 0.5229, 0.75, 0.5229, 0.7188, 0.5229, 0.7188, 0.5, 0.75, 0.5, 0.75, 0.5, 0.7188, 0.5, 0.7188, 0.5, 0.75, 0.5, 0.75, 0.5, 0.7188, 0.5, 0.7188, 0.5, 0.75, 0.5, 0.7188, 0.5382, 0.6875, 0.5382, 0.6875, 0.5229, 0.7188, 0.5229, 0.7188, 0.5229, 0.6875, 0.5229, 0.6875, 0.5, 0.7188, 0.5, 0.7188, 0.5, 0.6875, 0.5, 0.6875, 0.5, 0.7188, 0.5, 0.7188, 0.5, 0.6875, 0.5, 0.6875, 0.5, 0.7188, 0.5, 0.6875, 0.5382, 0.6562, 0.5382, 0.6562, 0.5229, 0.6875, 0.5229, 0.6875, 0.5229, 0.6562, 0.5229, 0.6562, 0.5, 0.6875, 0.5, 0.6875, 0.5, 0.6562, 0.5, 0.6562, 0.5, 0.6875, 0.5, 0.6875, 0.5, 0.6562, 0.5, 0.6562, 0.5, 0.6875, 0.5, 0.6562, 0.5382, 0.625, 0.5382, 0.625, 0.5229, 0.6562, 0.5229, 0.6562, 0.5229, 0.625, 0.5229, 0.625, 0.5, 0.6562, 0.5, 0.6562, 0.5, 0.625, 0.5, 0.625, 0.5, 0.6562, 0.5, 0.6562, 0.5, 0.625, 0.5, 0.625, 0.5, 0.6562, 0.5, 0.625, 0.5382, 0.5938, 0.5382, 0.5937, 0.5229, 0.625, 0.5229, 0.625, 0.5229, 0.5937, 0.5229, 0.5938, 0.5, 0.625, 0.5, 0.625, 0.5, 0.5938, 0.5, 0.5938, 0.5, 0.625, 0.5, 0.625, 0.5, 0.5938, 0.5, 0.5938, 0.5, 0.625, 0.5, 0.5938, 0.5382, 0.5625, 0.5382, 0.5625, 0.5229, 0.5937, 0.5229, 0.5937, 0.5229, 0.5625, 0.5229, 0.5625, 0.5, 0.5938, 0.5, 0.5938, 0.5, 0.5625, 0.5, 0.5625, 0.5, 0.5938, 0.5, 0.5938, 0.5, 0.5625, 0.5, 0.5625, 0.5, 0.5938, 0.5, 0.5625, 0.5382, 0.5312, 0.5382, 0.5312, 0.5229, 0.5625, 0.5229, 0.5625, 0.5229, 0.5312, 0.5229, 0.5312, 0.5, 0.5625, 0.5, 0.5625, 0.5, 0.5312, 0.5, 0.5312, 0.5, 0.5625, 0.5, 0.5625, 0.5, 0.5312, 0.5, 0.5312, 0.5, 0.5625, 0.5, 0.5312, 0.5382, 0.5, 0.5382, 0.5, 0.5229, 0.5312, 0.5229, 0.5312, 0.5229, 0.5, 0.5229, 0.5, 0.5, 0.5312, 0.5, 0.5312, 0.5, 0.5, 0.5, 0.5, 0.5, 0.5312, 0.5, 0.5312, 0.5, 0.5, 0.5, 0.5, 0.5, 0.5312, 0.5, 0.5, 0.5382, 0.4688, 0.5382, 0.4688, 0.5229, 0.5, 0.5229, 0.5, 0.5229, 0.4688, 0.5229, 0.4688, 0.5, 0.5, 0.5, 0.5, 0.5, 0.4688, 0.5, 0.4688, 0.5, 0.5, 0.5, 0.5, 0.5, 0.4688, 0.5, 0.4688, 0.5, 0.5, 0.5, 0.4688, 0.5382, 0.4375, 0.5382, 0.4375, 0.5229, 0.4688, 0.5229, 0.4688, 0.5229, 0.4375, 0.5229, 0.4375, 0.5, 0.4688, 0.5, 0.4688, 0.5, 0.4375, 0.5, 0.4375, 0.5, 0.4688, 0.5, 0.4688, 0.5, 0.4375, 0.5, 0.4375, 0.5, 0.4688, 0.5, 0.4375, 0.5382, 0.4062, 0.5382, 0.4062, 0.5229, 0.4375, 0.5229, 0.4375, 0.5229, 0.4062, 0.5229, 0.4062, 0.5, 0.4375, 0.5, 0.4375, 0.5, 0.4062, 0.5, 0.4062, 0.5, 0.4375, 0.5, 0.4375, 0.5, 0.4062, 0.5, 0.4062, 0.5, 0.4375, 0.5, 0.4062, 0.5382, 0.375, 0.5382, 0.375, 0.5229, 0.4062, 0.5229, 0.4062, 0.5229, 0.375, 0.5229, 0.375, 0.5, 0.4062, 0.5, 0.4062, 0.5, 0.375, 0.5, 0.375, 0.5, 0.4062, 0.5, 0.4062, 0.5, 0.375, 0.5, 0.375, 0.5, 0.4062, 0.5, 0.375, 0.5382, 0.3438, 0.5382, 0.3438, 0.5229, 0.375, 0.5229, 0.375, 0.5229, 0.3438, 0.5229, 0.3438, 0.5, 0.375, 0.5, 0.375, 0.5, 0.3438, 0.5, 0.3438, 0.5, 0.375, 0.5, 0.375, 0.5, 0.3438, 0.5, 0.3438, 0.5, 0.375, 0.5, 0.3438, 0.5382, 0.3125, 0.5382, 0.3125, 0.5229, 0.3438, 0.5229, 0.3438, 0.5229, 0.3125, 0.5229, 0.3125, 0.5, 0.3438, 0.5, 0.3438, 0.5, 0.3125, 0.5, 0.3125, 0.5, 0.3438, 0.5, 0.3438, 0.5, 0.3125, 0.5, 0.3125, 0.5, 0.3438, 0.5, 0.3125, 0.5382, 0.2812, 0.5382, 0.2812, 0.5229, 0.3125, 0.5229, 0.3125, 0.5229, 0.2812, 0.5229, 0.2812, 0.5, 0.3125, 0.5, 0.3125, 0.5, 0.2812, 0.5, 0.2812, 0.5, 0.3125, 0.5, 0.3125, 0.5, 0.2812, 0.5, 0.2812, 0.5, 0.3125, 0.5, 0.2812, 0.5382, 0.25, 0.5382, 0.25, 0.5229, 0.2812, 0.5229, 0.2812, 0.5229, 0.25, 0.5229, 0.25, 0.5, 0.2812, 0.5, 0.2812, 0.5, 0.25, 0.5, 0.25, 0.5, 0.2812, 0.5, 0.2812, 0.5, 0.25, 0.5, 0.25, 0.5, 0.2812, 0.5, 0.25, 0.5382, 0.2188, 0.5382, 0.2187, 0.5229, 0.25, 0.5229, 0.25, 0.5229, 0.2187, 0.5229, 0.2188, 0.5, 0.25, 0.5, 0.25, 0.5, 0.2188, 0.5, 0.2187, 0.5, 0.25, 0.5, 0.25, 0.5, 0.2187, 0.5, 0.2188, 0.5, 0.25, 0.5, 0.2188, 0.5382, 0.1875, 0.5382, 0.1875, 0.5229, 0.2187, 0.5229, 0.2187, 0.5229, 0.1875, 0.5229, 0.1875, 0.5, 0.2188, 0.5, 0.2188, 0.5, 0.1875, 0.5, 0.1875, 0.5, 0.2187, 0.5, 0.2187, 0.5, 0.1875, 0.5, 0.1875, 0.5, 0.2188, 0.5, 0.1875, 0.5382, 0.1562, 0.5382, 0.1562, 0.5229, 0.1875, 0.5229, 0.1875, 0.5229, 0.1562, 0.5229, 0.1562, 0.5, 0.1875, 0.5, 0.1875, 0.5, 0.1562, 0.5, 0.1562, 0.5, 0.1875, 0.5, 0.1875, 0.5, 0.1562, 0.5, 0.1562, 0.5, 0.1875, 0.5, 0.1562, 0.5382, 0.125, 0.5382, 0.125, 0.5229, 0.1562, 0.5229, 0.1562, 0.5229, 0.125, 0.5229, 0.125, 0.5, 0.1562, 0.5, 0.1562, 0.5, 0.125, 0.5, 0.125, 0.5, 0.1562, 0.5, 0.1562, 0.5, 0.125, 0.5, 0.125, 0.5, 0.1562, 0.5, 0.125, 0.5382, 0.09375, 0.5382, 0.09375, 0.5229, 0.125, 0.5229, 0.125, 0.5229, 0.09375, 0.5229, 0.09375, 0.5, 0.125, 0.5, 0.125, 0.5, 0.09375, 0.5, 0.09375, 0.5, 0.125, 0.5, 0.125, 0.5, 0.09375, 0.5, 0.09375, 0.5, 0.125, 0.5, 0.09375, 0.5382, 0.0625, 0.5382, 0.0625, 0.5229, 0.09375, 0.5229, 0.09375, 0.5229, 0.0625, 0.5229, 0.0625, 0.5, 0.09375, 0.5, 0.09375, 0.5, 0.0625, 0.5, 0.0625, 0.5, 0.09375, 0.5, 0.09375, 0.5, 0.0625, 0.5, 0.0625, 0.5, 0.09375, 0.5, 0.0625, 0.5382, 0.03125, 0.5382, 0.03125, 0.5229, 0.0625, 0.5229, 0.0625, 0.5229, 0.03125, 0.5229, 0.03125, 0.5, 0.0625, 0.5, 0.0625, 0.5, 0.03125, 0.5, 0.03125, 0.5, 0.0625, 0.5, 0.0625, 0.5, 0.03125, 0.5, 0.03125, 0.5, 0.0625, 0.5, 0.03125, 0.5382, 0.0, 0.5382, -0.0002325, 0.5229, 0.03125, 0.5229, 0.03125, 0.5229, -0.0002325, 0.5229, 0.0, 0.5, 0.03125, 0.5, 0.03125, 0.5, 0.0, 0.5, -4.717e-05, 0.5, 0.03125, 0.5, 0.03125, 0.5, -4.717e-05, 0.5, 0.0, 0.5, 0.03125, 0.5, 1.0, 0.5, 0.9688, 0.5, 0.9688, 0.5, 1.0, 0.5, 0.9688, 1.0, 1.0, 1.0, 1.0, 1.0, 0.9688, 1.0, 0.9688, 1.0, 1.0, 1.0, 1.0, 1.0, 0.9688, 1.0, 0.9688, 1.0, 1.0, 1.0, 1.0, 1.0, 0.9688, 1.0, 0.9375, 1.0, 0.9688, 1.0, 0.9688, 1.0, 0.9375, 1.0, 0.9375, 1.0, 0.9688, 1.0, 0.9688, 1.0, 0.9375, 1.0, 0.9375, 1.0, 0.9688, 1.0, 0.9688, 1.0, 0.9375, 1.0, 0.9062, 1.0, 0.9375, 1.0, 0.9375, 1.0, 0.9062, 1.0, 0.9062, 1.0, 0.9375, 1.0, 0.9375, 1.0, 0.9062, 1.0, 0.9062, 1.0, 0.9375, 1.0, 0.9375, 1.0, 0.9062, 1.0, 0.875, 1.0, 0.9062, 1.0, 0.9062, 1.0, 0.875, 1.0, 0.875, 1.0, 0.9062, 1.0, 0.9062, 1.0, 0.875, 1.0, 0.875, 1.0, 0.9062, 1.0, 0.9062, 1.0, 0.875, 1.0, 0.8438, 1.0, 0.875, 1.0, 0.875, 1.0, 0.8438, 1.0, 0.8438, 1.0, 0.875, 1.0, 0.875, 1.0, 0.8438, 1.0, 0.8438, 1.0, 0.875, 1.0, 0.875, 1.0, 0.8438, 1.0, 0.8125, 1.0, 0.8438, 1.0, 0.8438, 1.0, 0.8125, 1.0, 0.8125, 1.0, 0.8438, 1.0, 0.8438, 1.0, 0.8125, 1.0, 0.8125, 1.0, 0.8438, 1.0, 0.8438, 1.0, 0.8125, 1.0, 0.7812, 1.0, 0.8125, 1.0, 0.8125, 1.0, 0.7812, 1.0, 0.7812, 1.0, 0.8125, 1.0, 0.8125, 1.0, 0.7812, 1.0, 0.7812, 1.0, 0.8125, 1.0, 0.8125, 1.0, 0.7812, 1.0, 0.75, 1.0, 0.7812, 1.0, 0.7812, 1.0, 0.75, 1.0, 0.75, 1.0, 0.7812, 1.0, 0.7812, 1.0, 0.75, 1.0, 0.75, 1.0, 0.7812, 1.0, 0.7812, 1.0, 0.75, 1.0, 0.7188, 1.0, 0.75, 1.0, 0.75, 1.0, 0.7187, 1.0, 0.7187, 1.0, 0.75, 1.0, 0.75, 1.0, 0.7188, 1.0, 0.7188, 1.0, 0.75, 1.0, 0.75, 1.0, 0.7188, 1.0, 0.6875, 1.0, 0.7188, 1.0, 0.7187, 1.0, 0.6875, 1.0, 0.6875, 1.0, 0.7187, 1.0, 0.7188, 1.0, 0.6875, 1.0, 0.6875, 1.0, 0.7188, 1.0, 0.7188, 1.0, 0.6875, 1.0, 0.6562, 1.0, 0.6875, 1.0, 0.6875, 1.0, 0.6562, 1.0, 0.6562, 1.0, 0.6875, 1.0, 0.6875, 1.0, 0.6562, 1.0, 0.6562, 1.0, 0.6875, 1.0, 0.6875, 1.0, 0.6562, 1.0, 0.625, 1.0, 0.6562, 1.0, 0.6562, 1.0, 0.625, 1.0, 0.625, 1.0, 0.6562, 1.0, 0.6562, 1.0, 0.625, 1.0, 0.625, 1.0, 0.6562, 1.0, 0.6562, 1.0, 0.625, 1.0, 0.5938, 1.0, 0.625, 1.0, 0.625, 1.0, 0.5938, 1.0, 0.5938, 1.0, 0.625, 1.0, 0.625, 1.0, 0.5938, 1.0, 0.5938, 1.0, 0.625, 1.0, 0.625, 1.0, 0.5938, 1.0, 0.5625, 1.0, 0.5938, 1.0, 0.5938, 1.0, 0.5625, 1.0, 0.5625, 1.0, 0.5938, 1.0, 0.5938, 1.0, 0.5625, 1.0, 0.5625, 1.0, 0.5938, 1.0, 0.5938, 1.0, 0.5625, 1.0, 0.5312, 1.0, 0.5625, 1.0, 0.5625, 1.0, 0.5312, 1.0, 0.5312, 1.0, 0.5625, 1.0, 0.5625, 1.0, 0.5312, 1.0, 0.5312, 1.0, 0.5625, 1.0, 0.5625, 1.0, 0.5312, 1.0, 0.5, 1.0, 0.5312, 1.0, 0.5312, 1.0, 0.5, 1.0, 0.5, 1.0, 0.5312, 1.0, 0.5312, 1.0, 0.5, 1.0, 0.5, 1.0, 0.5312, 1.0, 0.5312, 1.0, 0.5, 1.0, 0.4688, 1.0, 0.5, 1.0, 0.5, 1.0, 0.4688, 1.0, 0.4688, 1.0, 0.5, 1.0, 0.5, 1.0, 0.4688, 1.0, 0.4688, 1.0, 0.5, 1.0, 0.5, 1.0, 0.4688, 1.0, 0.4375, 1.0, 0.4688, 1.0, 0.4688, 1.0, 0.4375, 1.0, 0.4375, 1.0, 0.4688, 1.0, 0.4688, 1.0, 0.4375, 1.0, 0.4375, 1.0, 0.4688, 1.0, 0.4688, 1.0, 0.4375, 1.0, 0.4062, 1.0, 0.4375, 1.0, 0.4375, 1.0, 0.4062, 1.0, 0.4062, 1.0, 0.4375, 1.0, 0.4375, 1.0, 0.4062, 1.0, 0.4062, 1.0, 0.4375, 1.0, 0.4375, 1.0, 0.4062, 1.0, 0.375, 1.0, 0.4062, 1.0, 0.4062, 1.0, 0.375, 1.0, 0.375, 1.0, 0.4062, 1.0, 0.4062, 1.0, 0.375, 1.0, 0.375, 1.0, 0.4062, 1.0, 0.4063, 1.0, 0.375, 1.0, 0.3438, 1.0, 0.375, 1.0, 0.375, 1.0, 0.3438, 1.0, 0.3438, 1.0, 0.375, 1.0, 0.375, 1.0, 0.3438, 1.0, 0.3438, 1.0, 0.375, 1.0, 0.375, 1.0, 0.3438, 1.0, 0.3125, 1.0, 0.3438, 1.0, 0.3438, 1.0, 0.3125, 1.0, 0.3125, 1.0, 0.3438, 1.0, 0.3438, 1.0, 0.3125, 1.0, 0.3125, 1.0, 0.3438, 1.0, 0.3437, 1.0, 0.3125, 1.0, 0.2812, 1.0, 0.3125, 1.0, 0.3125, 1.0, 0.2812, 1.0, 0.2812, 1.0, 0.3125, 1.0, 0.3125, 1.0, 0.2812, 1.0, 0.2812, 1.0, 0.3125, 1.0, 0.3125, 1.0, 0.2812, 1.0, 0.25, 1.0, 0.2812, 1.0, 0.2812, 1.0, 0.25, 1.0, 0.25, 1.0, 0.2812, 1.0, 0.2812, 1.0, 0.25, 1.0, 0.25, 1.0, 0.2812, 1.0, 0.2812, 1.0, 0.25, 1.0, 0.2187, 1.0, 0.25, 1.0, 0.25, 1.0, 0.2188, 1.0, 0.2188, 1.0, 0.25, 1.0, 0.25, 1.0, 0.2188, 1.0, 0.2188, 1.0, 0.25, 1.0, 0.25, 1.0, 0.2188, 1.0, 0.1875, 1.0, 0.2188, 1.0, 0.2188, 1.0, 0.1875, 1.0, 0.1875, 1.0, 0.2188, 1.0, 0.2188, 1.0, 0.1875, 1.0, 0.1875, 1.0, 0.2188, 1.0, 0.2188, 1.0, 0.1875, 1.0, 0.1562, 1.0, 0.1875, 1.0, 0.1875, 1.0, 0.1562, 1.0, 0.1562, 1.0, 0.1875, 1.0, 0.1875, 1.0, 0.1562, 1.0, 0.1562, 1.0, 0.1875, 1.0, 0.1875, 1.0, 0.1562, 1.0, 0.125, 1.0, 0.1562, 1.0, 0.1562, 1.0, 0.125, 1.0, 0.125, 1.0, 0.1562, 1.0, 0.1562, 1.0, 0.125, 1.0, 0.125, 1.0, 0.1562, 1.0, 0.1562, 1.0, 0.125, 1.0, 0.09375, 1.0, 0.125, 1.0, 0.125, 1.0, 0.09375, 1.0, 0.09375, 1.0, 0.125, 1.0, 0.125, 1.0, 0.09375, 1.0, 0.09375, 1.0, 0.125, 1.0, 0.125, 1.0, 0.09375, 1.0, 0.0625, 1.0, 0.09375, 1.0, 0.09375, 1.0, 0.0625, 1.0, 0.0625, 1.0, 0.09375, 1.0, 0.09375, 1.0, 0.0625, 1.0, 0.0625, 1.0, 0.09375, 1.0, 0.09375, 1.0, 0.0625, 1.0, 0.03125, 1.0, 0.0625, 1.0, 0.0625, 1.0, 0.03125, 1.0, 0.03125, 1.0, 0.0625, 1.0, 0.0625, 1.0, 0.03125, 1.0, 0.03125, 1.0, 0.0625, 1.0, 0.0625, 1.0, 0.03125, 1.0, 0.0, 1.0, 0.03125, 1.0, 0.03125, 1.0, -0.0001287, 1.0, -0.0001287, 1.0, 0.03125, 1.0, 0.03125, 1.0, 1.93e-05, 1.0, 1.93e-05, 1.0, 0.03125, 1.0, 0.03125, 1.0, 0.0, 1.0, 0.9688, 1.0, 1.0, 1.0, 1.0, 1.0, 0.9688, 1.0])
me_cylinder.materials.append(mat_light_brown)
me_cylinder.update()
me_cube_001 = bpy.data.meshes.new('Cube.001')
me_cube_001.from_pydata([(1.0, 0.4824, -0.8188), (1.0, 0.4824, 0.8188), (0.1674, -1.518, -0.8188), (0.1674, -1.518, 0.8188), (-1.0, 0.4824, -0.8188), (-1.0, 0.4824, 0.8188), (-0.1674, -1.518, -0.8188), (-0.1674, -1.518, 0.8188), (1.0, 0.4824, 1.048), (0.1674, -1.145, 1.048), (-0.1674, -1.145, 1.048), (-1.0, 0.4824, 1.048), (1.0, 0.4824, 1.224), (0.1674, -0.5683, 1.224), (-0.1674, -0.5683, 1.224), (-1.0, 0.4824, 1.224), (1.0, 0.4824, 1.352), (0.1674, 0.2234, 1.352), (-0.1674, 0.2234, 1.352), (-1.0, 0.4824, 1.352), (1.0, -0.723, -0.8188), (1.0, -0.723, 0.8188), (-1.0, -0.723, -0.8188), (-1.0, -0.723, 0.8188), (1.0, -0.4984, 1.048), (-1.0, -0.4984, 1.048), (1.0, -0.1508, 1.224), (-1.0, -0.1508, 1.224), (1.0, 0.3263, 1.352), (-1.0, 0.3263, 1.352)], [], [(20, 21, 3, 2), (2, 3, 7, 6), (22, 23, 5, 4), (4, 5, 1, 0), (20, 22, 4, 0), (1, 5, 11, 8), (25, 10, 14, 27), (7, 3, 9, 10), (23, 7, 10, 25), (21, 1, 8, 24), (27, 14, 18, 29), (24, 8, 12, 26), (8, 11, 15, 12), (10, 9, 13, 14), (29, 28, 16, 19), (26, 12, 16, 28), (12, 15, 19, 16), (14, 13, 17, 18), (13, 26, 28, 17), (18, 17, 28, 29), (9, 24, 26, 13), (15, 27, 29, 19), (3, 21, 24, 9), (5, 23, 25, 11), (11, 25, 27, 15), (2, 6, 22, 20), (6, 7, 23, 22), (0, 1, 21, 20)])
_uv = me_cube_001.uv_layers.new(name='UVMap')
_uv.uv.foreach_set('vector', [0.375, 0.1507, 0.625, 0.1507, 0.625, 0.25, 0.375, 0.25, 0.375, 0.25, 0.625, 0.25, 0.625, 0.5, 0.375, 0.5, 0.375, 0.5993, 0.625, 0.5993, 0.625, 0.75, 0.375, 0.75, 0.375, 0.75, 0.625, 0.75, 0.625, 1.0, 0.375, 1.0, 0.125, 0.5993, 0.375, 0.5993, 0.375, 0.75, 0.125, 0.75, 0.625, 1.0, 0.625, 0.75, 0.625, 0.75, 0.625, 1.0, 0.625, 0.5993, 0.625, 0.5, 0.625, 0.5, 0.625, 0.5993, 0.625, 0.5, 0.625, 0.25, 0.625, 0.25, 0.625, 0.5, 0.625, 0.5993, 0.625, 0.5, 0.625, 0.5, 0.625, 0.5993, 0.625, 0.1507, 0.625, 0.0, 0.625, 0.0, 0.625, 0.1507, 0.625, 0.5993, 0.625, 0.5, 0.625, 0.5, 0.625, 0.5993, 0.625, 0.1507, 0.625, 0.0, 0.625, 0.0, 0.625, 0.1507, 0.625, 1.0, 0.625, 0.75, 0.625, 0.75, 0.625, 1.0, 0.625, 0.5, 0.625, 0.25, 0.625, 0.25, 0.625, 0.5, 0.625, 0.5993, 0.875, 0.5993, 0.875, 0.75, 0.625, 0.75, 0.625, 0.1507, 0.625, 0.0, 0.625, 0.0, 0.625, 0.1507, 0.625, 1.0, 0.625, 0.75, 0.625, 0.75, 0.625, 1.0, 0.625, 0.5, 0.625, 0.25, 0.625, 0.25, 0.625, 0.5, 0.625, 0.25, 0.625, 0.1507, 0.625, 0.1507, 0.625, 0.25, 0.625, 0.5, 0.875, 0.5, 0.875, 0.5993, 0.625, 0.5993, 0.625, 0.25, 0.625, 0.1507, 0.625, 0.1507, 0.625, 0.25, 0.625, 0.75, 0.625, 0.5993, 0.625, 0.5993, 0.625, 0.75, 0.625, 0.25, 0.625, 0.1507, 0.625, 0.1507, 0.625, 0.25, 0.625, 0.75, 0.625, 0.5993, 0.625, 0.5993, 0.625, 0.75, 0.625, 0.75, 0.625, 0.5993, 0.625, 0.5993, 0.625, 0.75, 0.125, 0.5, 0.375, 0.5, 0.375, 0.5993, 0.125, 0.5993, 0.375, 0.5, 0.625, 0.5, 0.625, 0.5993, 0.375, 0.5993, 0.375, 0.0, 0.625, 0.0, 0.625, 0.1507, 0.375, 0.1507])
me_cube_001.materials.append(mat_gray)
me_cube_001.update()

# ---- objects
ob_light = bpy.data.objects.new('Light', light_light)
ob_camera = bpy.data.objects.new('Camera', cam_camera)
ob_cylinder = bpy.data.objects.new('Cylinder', me_cylinder)
ob_cube = bpy.data.objects.new('Cube', me_cube_001)

# ---- transforms, parenting, visibility, modifiers, constraints
ob_light.location = (4.076, 1.005, 5.904)
ob_light.rotation_euler = (0.6503, 0.05522, 1.866)
ob_light.lock_rotations_4d = False
ob_light.empty_display_type = 'ARROWS'
ob_light.color = (0.0, 0.0, 0.0, 0.0)
ob_light.lineart.crease_threshold = 0.0
ob_camera.location = (7.359, -6.926, 4.958)
ob_camera.rotation_euler = (1.109, 0.0, 0.8149)
ob_camera.lock_rotations_4d = False
ob_camera.empty_display_type = 'ARROWS'
ob_camera.color = (0.0, 0.0, 0.0, 0.0)
ob_camera.display_type = 'WIRE'
ob_camera.lineart.crease_threshold = 0.0
ob_cylinder.location = (0.0, 0.0, 0.0)
ob_cylinder.scale = (0.1, 0.1734, 0.5368)
ob_cube.location = (0.0, 0.04466, 1.173)
ob_cube.scale = (0.01, 0.1, 0.7)

# ---- collection membership
col_collection.objects.link(ob_light)
col_collection.objects.link(ob_camera)
col_collection.objects.link(ob_cylinder)
col_collection.objects.link(ob_cube)

# ---- scene / render settings (as saved in the file)
scene.camera = ob_camera
scene.frame_start = 1; scene.frame_end = 250; scene.frame_set(1)
scene.render.engine = 'BLENDER_EEVEE_NEXT'
scene.cycles.sampling_pattern = 'TABULATED_SOBOL'
scene.view_settings.view_transform = 'Filmic'
bpy.context.view_layer.update()
